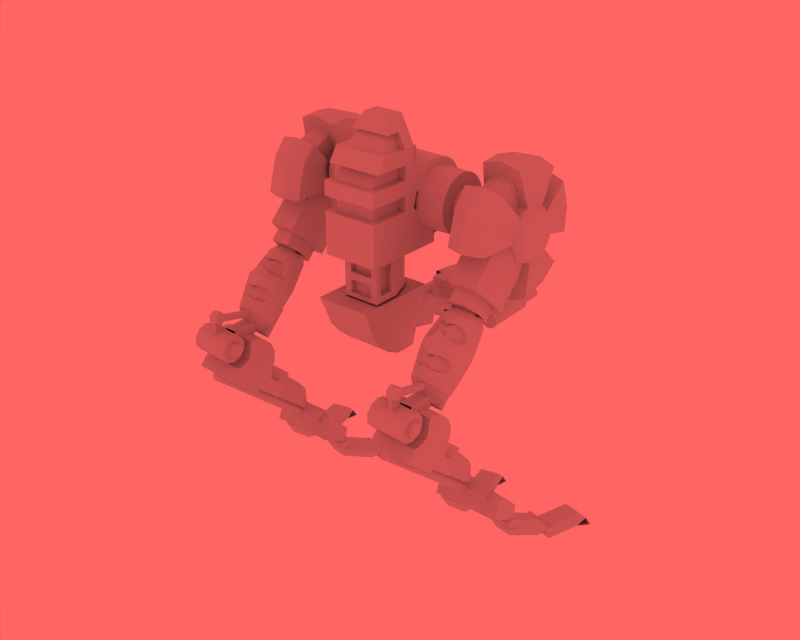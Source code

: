 # Source: finalassault.blend  (saved by Blender 2.76.0; exported with 4.5.12 LTS)
import bpy
from mathutils import Matrix  # noqa: F401  (used for matrix-valued properties, if any)

bpy.ops.wm.read_factory_settings(use_empty=True)
scene = bpy.context.scene
scene.name = 'caminante'

# ---- collections
col_collection_1 = bpy.data.collections.new('Collection 1'); scene.collection.children.link(col_collection_1)

# ---- materials (node trees are filled in below, after node groups)
mat_metal1 = bpy.data.materials.new('Metal1')
mat_metal1.alpha_threshold = 0.0
mat_metal1.preview_render_type = 'FLAT'
mat_metal1.roughness = 0.5
mat_metal1.specular_intensity = 1.287
mat_metal1.line_color = (0.0, 0.0, 0.0, 1.0)
mat_material_tf_1 = bpy.data.materials.new('Material.TF.1')
mat_material_tf_1.alpha_threshold = 0.0
mat_material_tf_1.roughness = 0.5
mat_material_tf_2 = bpy.data.materials.new('Material.TF.2')
mat_material_tf_2.alpha_threshold = 0.0
mat_material_tf_2.roughness = 0.5
mat_material_tf_514 = bpy.data.materials.new('Material.TF.514')
mat_material_tf_514.alpha_threshold = 0.0
mat_material_tf_514.roughness = 0.5

# ---- material node trees

# ---- world
world_world = bpy.data.worlds.new('World'); scene.world = world_world
world_world.color = (1.0, 0.3957, 0.3885)
world_world.use_sun_shadow = False
world_world.sun_shadow_jitter_overblur = 0.0
world_world.cycles.sampling_method = 'MANUAL'
world_world.cycles.sample_map_resolution = 256

# ---- meshes
me_axis = bpy.data.meshes.new('axis')
me_axis.from_pydata([(-4.616, 1.474, 1.474), (-4.616, 1.733, 1.158), (-4.616, 1.926, 0.7976), (-4.616, 2.044, 0.4066), (-4.616, 2.084, -1.921e-08), (-4.616, 2.044, -0.4066), (-4.616, 1.926, -0.7976), (-4.616, 1.733, -1.158), (-4.616, 1.474, -1.474), (-4.616, 1.158, -1.733), (-4.616, 0.7976, -1.926), (-4.616, 0.4066, -2.044), (-4.616, -3.65e-07, -2.084), (-4.616, -0.4066, -2.044), (-4.616, -0.7976, -1.926), (-4.616, -1.158, -1.733), (-4.616, -1.474, -1.474), (-4.616, -1.733, -1.158), (-4.616, -1.926, -0.7976), (-4.616, -2.044, -0.4066), (-4.616, -2.084, 1.715e-06), (-4.616, -2.044, 0.4066), (-4.616, -1.926, 0.7976), (-4.616, -1.733, 1.158), (-4.616, -1.474, 1.474), (-4.616, -1.158, 1.733), (-4.616, -0.7976, 1.926), (-4.616, -0.4066, 2.044), (-4.616, 3.607e-06, 2.084), (-4.616, 0.4066, 2.044), (-4.616, 0.7976, 1.926), (-4.616, 1.158, 1.733), (4.616, 1.474, 1.474), (4.616, 1.733, 1.158), (4.616, 1.926, 0.7976), (4.616, 2.044, 0.4066), (4.616, 2.084, -4.381e-06), (4.616, 2.044, -0.4066), (4.616, 1.926, -0.7976), (4.616, 1.733, -1.158), (4.616, 1.474, -1.474), (4.616, 1.158, -1.733), (4.616, 0.7976, -1.926), (4.616, 0.4066, -2.044), (4.616, 1.677e-06, -2.084), (4.616, -0.4066, -2.044), (4.616, -0.7976, -1.926), (4.616, -1.158, -1.733), (4.616, -1.474, -1.474), (4.616, -1.733, -1.158), (4.616, -1.926, -0.7976), (4.616, -2.044, -0.4066), (4.616, -2.084, -8.379e-06), (4.616, -2.044, 0.4066), (4.616, -1.926, 0.7976), (4.616, -1.733, 1.158), (4.616, -1.474, 1.474), (4.616, -1.158, 1.733), (4.616, -0.7976, 1.926), (4.616, -0.4066, 2.044), (4.616, -1.549e-05, 2.084), (4.616, 0.4066, 2.044), (4.616, 0.7976, 1.926), (4.616, 1.158, 1.733), (-5.981, 0.7427, 0.7427), (-5.981, 0.8733, 0.5835), (-5.981, 0.9703, 0.4019), (-5.981, 1.03, 0.2049), (-5.981, 1.05, -3.655e-07), (-5.981, 1.03, -0.2049), (-5.981, 0.9703, -0.4019), (-5.981, 0.8733, -0.5835), (-5.981, 0.7427, -0.7427), (-5.981, 0.5835, -0.8733), (-5.981, 0.4019, -0.9703), (-5.981, 0.2049, -1.03), (-5.981, 9.202e-08, -1.05), (-5.981, -0.2049, -1.03), (-5.981, -0.4019, -0.9703), (-5.981, -0.5835, -0.8733), (-5.981, -0.7427, -0.7427), (-5.981, -0.8733, -0.5835), (-5.981, -0.9703, -0.4019), (-5.981, -1.03, -0.2049), (-5.981, -1.05, 6.679e-07), (-5.981, -1.03, 0.2049), (-5.981, -0.9703, 0.4019), (-5.981, -0.8733, 0.5835), (-5.981, -0.7427, 0.7427), (-5.981, -0.5835, 0.8733), (-5.981, -0.4019, 0.9703), (-5.981, -0.2049, 1.03), (-5.981, 2.094e-06, 1.05), (-5.981, 0.2049, 1.03), (-5.981, 0.4019, 0.9703), (-5.981, 0.5835, 0.8733), (5.981, 0.7427, 0.7427), (5.981, 0.8733, 0.5835), (5.981, 0.9703, 0.4019), (5.981, 1.03, 0.2049), (5.981, 1.05, -2.012e-06), (5.981, 1.03, -0.2049), (5.981, 0.9703, -0.4019), (5.981, 0.8733, -0.5835), (5.981, 0.7427, -0.7427), (5.981, 0.5835, -0.8733), (5.981, 0.4019, -0.9703), (5.981, 0.2049, -1.03), (5.981, 5.69e-07, -1.05), (5.981, -0.2049, -1.03), (5.981, -0.4019, -0.9703), (5.981, -0.5835, -0.8733), (5.981, -0.7427, -0.7427), (5.981, -0.8733, -0.5835), (5.981, -0.9703, -0.4019), (5.981, -1.03, -0.2049), (5.981, -1.05, -3.866e-06), (5.981, -1.03, 0.2049), (5.981, -0.9703, 0.4019), (5.981, -0.8733, 0.5835), (5.981, -0.7427, 0.7427), (5.981, -0.5835, 0.8733), (5.981, -0.4019, 0.9703), (5.981, -0.2049, 1.03), (5.981, -8.08e-06, 1.05), (5.981, 0.2049, 1.03), (5.981, 0.4019, 0.9703), (5.981, 0.5835, 0.8733)], [], [(0, 32, 33, 1), (1, 33, 34, 2), (2, 34, 35, 3), (3, 35, 36, 4), (4, 36, 37, 5), (5, 37, 38, 6), (6, 38, 39, 7), (7, 39, 40, 8), (8, 40, 41, 9), (9, 41, 42, 10), (10, 42, 43, 11), (11, 43, 44, 12), (12, 44, 45, 13), (13, 45, 46, 14), (14, 46, 47, 15), (15, 47, 48, 16), (16, 48, 49, 17), (17, 49, 50, 18), (18, 50, 51, 19), (19, 51, 52, 20), (20, 52, 53, 21), (21, 53, 54, 22), (22, 54, 55, 23), (23, 55, 56, 24), (24, 56, 57, 25), (25, 57, 58, 26), (26, 58, 59, 27), (27, 59, 60, 28), (28, 60, 61, 29), (29, 61, 62, 30), (30, 62, 63, 31), (32, 0, 31, 63), (5, 6, 22, 23), (4, 5, 23, 24), (3, 4, 24, 25), (2, 3, 25, 26), (1, 2, 26, 27), (0, 1, 27), (0, 27, 28, 31), (28, 29, 30, 31), (6, 7, 21, 22), (7, 8, 20, 21), (8, 9, 19, 20), (9, 10, 18, 19), (10, 11, 17, 18), (11, 12, 16, 17), (12, 13, 15, 16), (13, 14, 15), (45, 58, 57, 46), (46, 57, 56, 47), (47, 56, 55, 48), (48, 55, 54, 49), (49, 54, 53, 50), (50, 53, 52, 51), (44, 59, 58, 45), (43, 60, 59, 44), (42, 61, 60, 43), (41, 62, 61, 42), (40, 63, 62, 41), (32, 63, 40, 39), (32, 39, 38, 33), (33, 38, 37, 34), (34, 37, 36, 35), (64, 96, 97, 65), (65, 97, 98, 66), (66, 98, 99, 67), (67, 99, 100, 68), (68, 100, 101, 69), (69, 101, 102, 70), (70, 102, 103, 71), (71, 103, 104, 72), (72, 104, 105, 73), (73, 105, 106, 74), (74, 106, 107, 75), (75, 107, 108, 76), (76, 108, 109, 77), (77, 109, 110, 78), (78, 110, 111, 79), (79, 111, 112, 80), (80, 112, 113, 81), (81, 113, 114, 82), (82, 114, 115, 83), (83, 115, 116, 84), (84, 116, 117, 85), (85, 117, 118, 86), (86, 118, 119, 87), (87, 119, 120, 88), (88, 120, 121, 89), (89, 121, 122, 90), (90, 122, 123, 91), (91, 123, 124, 92), (92, 124, 125, 93), (93, 125, 126, 94), (94, 126, 127, 95), (96, 64, 95, 127)])
me_axis.materials.append(mat_metal1)
me_axis.use_remesh_preserve_volume = False
me_axis.use_remesh_preserve_attributes = False
me_axis.use_mirror_vertex_groups = False
me_axis.update()
me_leg_upper_left = bpy.data.meshes.new('leg_upper_left')
me_leg_upper_left.from_pydata([(-1.074, -0.8925, 1.807), (-1.074, -1.282, 1.512), (-1.074, -1.547, 1.193), (-1.074, -1.801, -0.4953), (-1.074, -0.8879, -1.644), (-1.074, 0.6809, -1.819), (-1.074, 1.875, -0.8041), (-1.074, 2.024, -0.4056), (-1.074, 2.086, 0.04647), (-1.074, 1.468, 1.524), (-1.074, 1.119, 1.791), (-1.074, 0.7842, 1.951), (-0.9014, 1.338, 3.455), (-0.9014, 1.947, 3.165), (-0.9014, 2.582, 2.682), (-0.9014, 3.7, 0.006981), (-0.9014, 3.59, -0.8108), (-0.9014, 3.323, -1.531), (-0.9014, 1.165, -3.365), (-0.9014, -1.682, -3.054), (-0.9014, -3.343, -0.9747), (-0.9014, -2.886, 2.083), (-0.9014, -2.403, 2.661), (-0.9014, -1.695, 3.195), (-0.1549, -1.84, 3.445), (-0.1549, -2.605, 2.868), (-0.1549, -3.128, 2.244), (-0.155, -3.621, -1.061), (-0.155, -1.826, -3.308), (-0.155, 1.253, -3.644), (-0.155, 3.584, -1.662), (-0.155, 3.873, -0.884), (-0.155, 3.992, -0.0001887), (-0.155, 2.784, 2.891), (-0.155, 2.097, 3.413), (-0.155, 1.438, 3.727), (0.109, 1.437, 3.724), (0.109, 2.095, 3.41), (0.109, 2.781, 2.889), (0.109, 3.988, -0.0001042), (0.109, 3.87, -0.8831), (0.109, 3.581, -1.661), (0.109, 1.252, -3.641), (0.109, -1.824, -3.305), (0.109, -3.618, -1.06), (0.109, -3.125, 2.242), (0.109, -2.603, 2.866), (0.109, -1.839, 3.442), (0.8157, -1.688, 3.182), (0.8157, -2.393, 2.65), (0.8157, -2.874, 2.075), (0.8157, -3.329, -0.9703), (0.8157, -1.675, -3.041), (0.8157, 1.161, -3.351), (0.8157, 3.31, -1.524), (0.8157, 3.576, -0.8071), (0.8157, 3.686, 0.007348), (0.8157, 2.572, 2.672), (0.8157, 1.94, 3.152), (0.8157, 1.333, 3.442), (0.9804, 0.7878, 1.961), (0.9804, 1.124, 1.8), (0.9804, 1.475, 1.531), (0.9804, 2.097, 0.04621), (0.9804, 2.034, -0.4083), (0.9804, 1.884, -0.8088), (0.9804, 0.684, -1.829), (0.9804, -0.8931, -1.653), (0.9804, -1.811, -0.4985), (0.9804, -1.556, 1.199), (0.9804, -1.289, 1.52), (0.9804, -0.8978, 1.816), (1.596, -0.2562, 1.995), (1.596, -0.8723, 1.769), (1.596, -1.515, 1.159), (1.596, -1.778, 0.5961), (1.596, -1.781, -0.5013), (1.596, 0.6837, -1.801), (1.596, 1.441, -1.379), (1.596, 1.874, -0.8012), (1.596, 2.081, 0.03807), (1.596, 1.942, 0.7854), (1.596, 1.459, 1.497), (1.596, 0.7807, 1.916), (1.337, 1.668, 4.328), (1.337, 3.229, 3.372), (1.337, 4.346, 1.73), (1.337, 4.669, -0.004067), (1.337, 4.195, -1.959), (1.337, 3.193, -3.297), (1.337, 1.432, -4.291), (1.337, -4.26, -1.227), (1.337, -4.264, 1.278), (1.337, -3.653, 2.59), (1.337, -2.167, 3.989), (1.337, -0.7386, 4.518), (0.2231, -0.8102, 4.893), (0.2231, -2.359, 4.319), (0.2231, -3.97, 2.803), (0.2231, -4.633, 1.379), (0.2231, -4.628, -1.334), (0.2231, 1.543, -4.66), (0.2231, 3.453, -3.581), (0.2231, 4.539, -2.131), (0.2231, 5.053, -0.01037), (0.2231, 4.703, 1.87), (0.2231, 3.491, 3.65), (0.2231, 1.8, 4.686), (-0.1929, 1.802, 4.69), (-0.1929, 3.494, 3.653), (-0.1929, 4.707, 1.872), (-0.1929, 5.058, -0.01045), (-0.1929, 4.543, -2.133), (-0.1929, 3.456, -3.585), (-0.1929, 1.544, -4.665), (-0.1929, -4.632, -1.336), (-0.1929, -4.637, 1.38), (-0.1929, -3.974, 2.805), (-0.1929, -2.362, 4.322), (-0.1929, -0.811, 4.897), (-1.369, -0.7421, 4.537), (-1.369, -2.177, 4.006), (-1.369, -3.669, 2.601), (-1.369, -4.282, 1.283), (-1.369, -4.278, -1.232), (-1.369, 1.437, -4.309), (-1.369, 3.206, -3.311), (-1.369, 4.212, -1.967), (-1.369, 4.688, -0.00438), (-1.369, 4.364, 1.737), (-1.369, 3.242, 3.385), (-1.369, 1.675, 4.345), (-1.642, 0.7877, 1.935), (-1.642, 1.473, 1.512), (-1.642, 1.961, 0.7929), (-1.642, 2.101, 0.03774), (-1.642, 1.892, -0.8104), (-1.642, 1.455, -1.394), (-1.642, 0.6896, -1.821), (-1.642, -1.801, -0.507), (-1.642, -1.798, 0.6015), (-1.642, -1.532, 1.17), (-1.642, -0.8825, 1.787), (-1.642, -0.26, 2.015), (-1.657, 1.119, 1.791), (-1.657, 2.024, -0.4056), (-1.657, -0.8879, -1.644), (-1.657, -1.282, 1.512), (1.581, -1.289, 1.52), (1.581, -0.8931, -1.653), (1.581, 2.034, -0.4083), (1.581, 1.124, 1.8), (-2.056, -1.052, 1.275), (-2.056, -0.7223, -1.362), (-2.056, 1.71, -0.3271), (-2.056, 0.9541, 1.508), (-2.044, -0.1977, 1.695), (-2.044, -0.7178, 1.505), (-2.044, -1.26, 0.9891), (-2.044, -1.482, 0.5143), (-2.044, -1.485, -0.4118), (-2.044, 0.5957, -1.509), (-2.044, 1.235, -1.153), (-2.044, 1.6, -0.6653), (-2.044, 1.775, 0.04325), (-2.044, 1.658, 0.6741), (-2.044, 1.25, 1.275), (-2.044, 0.6776, 1.628), (1.984, 0.9476, 1.496), (1.984, 1.698, -0.3241), (1.984, -0.7156, -1.351), (1.984, -1.042, 1.266), (1.996, 0.6645, 1.592), (1.996, 1.224, 1.247), (1.996, 1.622, 0.6601), (1.996, 1.736, 0.04389), (1.996, 1.566, -0.6481), (1.996, 1.209, -1.124), (1.996, 0.5845, -1.472), (1.996, -1.448, -0.4008), (1.996, -1.445, 0.504), (1.996, -1.228, 0.9677), (1.996, -0.6984, 1.471), (1.996, -0.1904, 1.657), (-1.462, -0.0001988, -1.175), (-1.012, 1.243, -1.876), (0.9883, 1.243, -1.876), (1.459, -0.000198, -1.175), (1.459, -0.998, -0.6121), (-1.462, -0.998, -0.6121), (-1.012, -2.227, 0.08158), (0.9883, -2.227, 0.08158), (0.9883, -4.124, -3.28), (-1.012, -4.124, -3.28), (-1.462, -2.895, -3.973), (1.459, -2.895, -3.973), (1.459, -1.897, -4.536), (0.9883, -0.6539, -5.238), (-1.012, -0.6539, -5.238), (-1.462, -1.897, -4.536), (-1.02, -2.046, -4.453), (-0.7064, -1.178, -4.942), (0.6892, -1.178, -4.942), (1.018, -2.046, -4.453), (1.018, -2.742, -4.06), (-1.02, -2.742, -4.06), (-0.7064, -3.6, -3.576), (0.6892, -3.6, -3.576), (0.6892, -4.087, -4.439), (-0.7064, -4.087, -4.439), (-1.02, -3.229, -4.923), (1.018, -3.229, -4.923), (1.018, -2.532, -5.315), (0.6892, -1.665, -5.805), (-0.7064, -1.665, -5.805), (-1.02, -2.532, -5.315), (-1.039, -2.574, -5.28), (-1.574, -3.283, -6.537), (-1.659, -3.562, -7.031), (-1.717, -3.911, -7.65), (-1.659, -4.27, -8.284), (-1.574, -4.692, -9.033), (-1.456, -5.111, -9.776), (-0.7127, -5.516, -10.6), (-0.6794, -5.723, -10.49), (-1.386, -5.544, -9.532), (-1.498, -5.222, -8.734), (-1.58, -4.861, -7.951), (-1.634, -4.523, -7.305), (-1.58, -4.153, -6.698), (-1.498, -3.813, -6.237), (-1.386, -3.315, -5.581), (-0.9892, -2.88, -5.107), (-0.8462, -3.156, -4.951), (-1.184, -3.705, -5.361), (-1.384, -4.317, -6.221), (-1.459, -4.535, -6.576), (-1.395, -5.076, -6.993), (-1.348, -5.433, -7.887), (-1.279, -5.597, -8.24), (-1.184, -5.934, -9.312), (-0.5826, -5.91, -10.38), (-0.4318, -6.058, -10.3), (-0.8686, -6.244, -9.137), (-0.9379, -5.83, -8.391), (-0.9882, -5.519, -7.509), (-1.022, -5.514, -6.746), (-1.069, -4.975, -6.597), (-1.014, -4.364, -5.767), (-0.8686, -4.015, -5.186), (-0.6234, -3.375, -4.828), (-0.3426, -3.516, -4.748), (-0.4715, -4.214, -5.074), (-0.548, -4.628, -5.551), (-0.5767, -5.408, -6.329), (-0.5521, -5.795, -6.587), (-0.5344, -5.946, -7.339), (-0.5079, -6.249, -8.273), (-0.4715, -6.443, -9.025), (-0.2419, -6.154, -10.24), (-0.03135, -6.186, -10.22), (-0.03135, -6.512, -8.986), (-0.03135, -6.407, -8.065), (-0.03135, -6.245, -7.358), (-0.03135, -5.892, -6.532), (-0.03135, -5.474, -5.952), (-0.03135, -4.998, -5.57), (-0.03135, -4.282, -5.035), (-0.03135, -3.564, -4.721), (0.2799, -3.516, -4.748), (0.4088, -4.214, -5.074), (0.4853, -4.628, -5.551), (0.514, -5.408, -6.329), (0.4894, -5.795, -6.587), (0.4717, -5.946, -7.339), (0.4453, -6.249, -8.273), (0.4088, -6.443, -9.025), (0.1792, -6.154, -10.24), (0.3692, -6.058, -10.3), (0.8059, -6.244, -9.137), (0.8752, -5.83, -8.391), (0.9255, -5.519, -7.509), (0.9592, -5.514, -6.746), (1.006, -4.975, -6.597), (0.9514, -4.364, -5.767), (0.8059, -4.015, -5.186), (0.5607, -3.375, -4.828), (0.7835, -3.156, -4.951), (1.121, -3.705, -5.361), (1.321, -4.317, -6.221), (1.396, -4.535, -6.576), (1.332, -5.076, -6.993), (1.286, -5.433, -7.887), (1.216, -5.597, -8.24), (1.121, -5.934, -9.312), (0.5199, -5.91, -10.38), (0.6167, -5.723, -10.49), (1.323, -5.544, -9.532), (1.435, -5.222, -8.734), (1.517, -4.861, -7.951), (1.571, -4.523, -7.305), (1.517, -4.153, -6.698), (1.435, -3.813, -6.237), (1.323, -3.315, -5.581), (0.9266, -2.88, -5.107), (0.9758, -2.574, -5.28), (1.393, -2.882, -5.825), (1.511, -3.283, -6.537), (1.597, -3.562, -7.031), (1.654, -3.911, -7.65), (1.597, -4.27, -8.284), (1.511, -4.692, -9.033), (1.393, -5.111, -9.776), (0.65, -5.516, -10.6), (-1.456, -2.882, -5.825), (0.9935, -4.534, -6.578), (0.9397, -4.315, -6.222), (0.6741, -4.362, -5.766), (0.7133, -4.976, -6.599), (0.3601, -5.41, -6.33), (0.3396, -4.627, -5.549), (-0.03135, -4.999, -5.568), (-0.03135, -5.476, -5.952), (-0.4228, -5.41, -6.33), (-0.4022, -4.627, -5.549), (-0.7368, -4.362, -5.766), (-0.776, -4.976, -6.599), (-1.056, -4.534, -6.578), (-1.002, -4.315, -6.222), (0.8281, -5.597, -8.24), (0.8757, -5.433, -7.887), (0.6277, -5.519, -7.509), (0.5931, -5.83, -8.391), (0.2969, -6.249, -8.273), (0.3151, -5.946, -7.339), (-0.03135, -6.245, -7.358), (-0.3596, -6.249, -8.273), (-0.3778, -5.946, -7.339), (-0.6904, -5.519, -7.509), (-0.6558, -5.83, -8.391), (-0.8908, -5.597, -8.24), (-0.9384, -5.433, -7.887), (-0.1804, -3.801, -8.97), (-0.255, -3.636, -9.063), (-0.2093, -3.461, -9.161), (-0.06482, -3.357, -9.22), (0.1109, -3.373, -9.211), (0.2356, -3.501, -9.139), (0.251, -3.682, -9.037), (0.1498, -3.831, -8.953), (-0.02056, -3.878, -8.926), (-0.1804, -1.346, -4.62), (-0.255, -1.182, -4.712), (-0.2093, -1.006, -4.811), (-0.06482, -0.9023, -4.87), (0.1109, -0.9181, -4.861), (0.2356, -1.046, -4.789), (0.251, -1.227, -4.687), (0.1498, -1.376, -4.603), (-0.02056, -1.423, -4.576), (-0.04468, -4.216, -8.736), (0.347, -4.108, -8.797), (0.5796, -3.766, -8.989), (0.5442, -3.35, -9.224), (0.2575, -3.055, -9.39), (-0.1464, -3.019, -9.411), (-0.4786, -3.258, -9.276), (-0.5836, -3.661, -9.049), (-0.4122, -4.039, -8.835), (-0.4122, -5.12, -10.75), (-0.5836, -4.742, -10.96), (-0.4786, -4.339, -11.19), (-0.1464, -4.1, -11.33), (0.2575, -4.136, -11.31), (0.5442, -4.431, -11.14), (0.5796, -4.847, -10.91), (0.347, -5.189, -10.71), (-0.04468, -5.297, -10.65), (-0.5504, -2.395, -6.102), (-0.03499, -5.343, -10.7), (-0.5504, -4.892, -9.902), (-0.6684, -4.205, -9.31), (-0.7539, -3.783, -8.561), (-0.8113, -3.425, -7.927), (-0.7539, -3.076, -7.308), (-0.6684, -2.797, -6.813), (0.4782, -4.89, -9.901), (0.5961, -4.203, -9.309), (0.6816, -3.781, -8.56), (0.7391, -3.423, -7.926), (0.6816, -3.074, -7.307), (0.5961, -2.795, -6.812), (0.4782, -2.393, -6.101), (-0.02931, -2.085, -5.555), (0.5343, -6.008, -9.844), (0.5343, -7.797, -10.34), (0.5343, -7.565, -11.18), (0.5343, -5.776, -10.68), (-0.3389, -5.776, -10.68), (-0.3389, -7.565, -11.18), (-0.3389, -7.797, -10.34), (-0.3389, -6.008, -9.844), (0.01806, -9.216, -9.193), (0.01806, -9.202, -9.606), (0.01806, -5.777, -9.49), (0.01806, -5.79, -9.077), (0.3197, -5.79, -9.077), (0.3197, -5.777, -9.49), (0.3197, -9.202, -9.606), (0.3197, -9.216, -9.193)], [(339, 257), (334, 263), (337, 263)], [(60, 61, 58, 59), (61, 62, 57, 58), (63, 64, 55, 56), (64, 65, 54, 55), (66, 67, 52, 53), (67, 68, 51, 52), (69, 70, 49, 50), (70, 71, 48, 49), (49, 48, 47, 46), (50, 49, 46, 45), (52, 51, 44, 43), (53, 52, 43, 42), (55, 54, 41, 40), (56, 55, 40, 39), (58, 57, 38, 37), (59, 58, 37, 36), (36, 37, 34, 35), (37, 38, 33, 34), (39, 40, 31, 32), (40, 41, 30, 31), (42, 43, 28, 29), (43, 44, 27, 28), (45, 46, 25, 26), (46, 47, 24, 25), (25, 24, 23, 22), (26, 25, 22, 21), (28, 27, 20, 19), (29, 28, 19, 18), (31, 30, 17, 16), (32, 31, 16, 15), (34, 33, 14, 13), (35, 34, 13, 12), (12, 13, 10, 11), (13, 14, 9, 10), (15, 16, 7, 8), (16, 17, 6, 7), (18, 19, 4, 5), (19, 20, 3, 4), (21, 22, 1, 2), (0, 1, 22, 23), (83, 72, 95, 84), (82, 81, 86, 85), (81, 80, 87, 86), (79, 78, 89, 88), (78, 77, 90, 89), (76, 75, 92, 91), (75, 74, 93, 92), (73, 72, 95, 94), (94, 95, 96, 97), (92, 93, 98, 99), (91, 92, 99, 100), (89, 90, 101, 102), (88, 89, 102, 103), (86, 87, 104, 105), (85, 86, 105, 106), (84, 95, 96, 107), (107, 96, 119, 108), (106, 105, 110, 109), (105, 104, 111, 110), (103, 102, 113, 112), (102, 101, 114, 113), (100, 99, 116, 115), (99, 98, 117, 116), (97, 96, 119, 118), (118, 119, 120, 121), (116, 117, 122, 123), (115, 116, 123, 124), (113, 114, 125, 126), (112, 113, 126, 127), (110, 111, 128, 129), (109, 110, 129, 130), (108, 119, 120, 131), (131, 120, 143, 132), (130, 129, 134, 133), (129, 128, 135, 134), (127, 126, 137, 136), (126, 125, 138, 137), (124, 123, 140, 139), (123, 122, 141, 140), (121, 120, 143, 142), (35, 108, 107, 36), (36, 107, 84, 59), (12, 131, 108, 35), (11, 132, 131, 12), (9, 14, 130, 133), (14, 33, 109, 130), (33, 38, 106, 109), (38, 106, 85, 57), (57, 85, 82, 62), (8, 135, 128, 15), (15, 128, 111, 32), (32, 111, 104, 39), (39, 104, 87, 56), (56, 87, 80, 63), (6, 17, 127, 136), (17, 30, 112, 127), (30, 41, 103, 112), (41, 54, 88, 103), (54, 88, 79, 65), (5, 138, 125, 18), (18, 125, 114, 29), (29, 101, 42), (42, 101, 90, 53), (53, 90, 77, 66), (3, 20, 124, 139), (20, 27, 115, 124), (27, 44, 100, 115), (44, 51, 91, 100), (51, 68, 76, 91), (50, 93, 74, 69), (45, 98, 93, 50), (26, 117, 98, 45), (21, 122, 117, 26), (2, 141, 122, 21), (0, 23, 121, 142), (23, 24, 118, 121), (24, 47, 97, 118), (47, 48, 94, 97), (48, 71, 73, 94), (59, 84, 83, 60), (29, 114, 101), (9, 10, 144, 133), (10, 144, 132, 11), (0, 142, 147, 1), (1, 147, 141, 2), (3, 4, 146, 139), (4, 146, 138, 5), (7, 145, 135, 8), (6, 7, 145, 136), (60, 61, 151, 83), (61, 151, 82, 62), (63, 64, 150, 80), (64, 150, 79, 65), (66, 67, 149, 77), (67, 149, 76, 68), (70, 148, 73, 71), (69, 74, 148, 70), (136, 145, 154, 163), (135, 145, 154, 164), (138, 146, 153, 161), (139, 146, 153, 160), (141, 147, 152, 158), (147, 142, 157, 152), (132, 144, 155, 167), (133, 144, 155, 166), (142, 143, 156, 157), (140, 141, 158, 159), (139, 140, 159, 160), (137, 138, 161, 162), (136, 137, 162, 163), (134, 135, 164, 165), (133, 134, 165, 166), (132, 143, 156, 167), (155, 167, 166), (156, 167, 166, 165), (156, 165, 164, 157), (152, 157, 164, 154), (152, 154, 163, 158), (158, 163, 162, 159), (159, 162, 161, 160), (153, 161, 160), (148, 74, 181, 171), (73, 148, 171, 182), (76, 149, 170, 179), (77, 149, 170, 178), (79, 150, 169, 176), (80, 150, 169, 175), (82, 151, 168, 173), (83, 151, 168, 172), (72, 73, 182, 183), (74, 75, 180, 181), (75, 76, 179, 180), (77, 78, 177, 178), (78, 79, 176, 177), (80, 81, 174, 175), (81, 82, 173, 174), (72, 83, 172, 183), (168, 173, 172), (172, 173, 174, 183), (174, 183, 182, 175), (169, 171, 182, 175), (169, 171, 181, 176), (176, 181, 180, 177), (177, 180, 179, 178), (170, 179, 178), (191, 190, 193, 192), (191, 188, 195, 192), (190, 189, 194, 193), (189, 184, 199, 194), (188, 187, 196, 195), (186, 187, 196, 197), (184, 185, 198, 199), (185, 186, 197, 198), (198, 197, 202, 201), (199, 198, 201, 200), (197, 196, 203, 202), (195, 196, 203, 204), (194, 199, 200, 205), (193, 194, 205, 206), (192, 195, 204, 207), (192, 193, 206, 207), (207, 206, 209, 208), (207, 204, 211, 208), (206, 205, 210, 209), (205, 200, 215, 210), (204, 203, 212, 211), (202, 203, 212, 213), (200, 201, 214, 215), (201, 202, 213, 214), (223, 224, 225, 222), (222, 225, 226, 221), (221, 226, 227, 220), (220, 227, 228, 219), (219, 228, 229, 218), (218, 229, 230, 217), (217, 230, 231, 314), (314, 231, 232, 216), (231, 234, 233, 232), (230, 235, 234, 231), (229, 236, 235, 230), (228, 237, 236, 229), (227, 238, 237, 228), (226, 239, 238, 227), (225, 240, 239, 226), (224, 241, 240, 225), (241, 242, 243, 240), (240, 243, 244, 239), (238, 245, 246, 237), (237, 246, 247, 236), (235, 248, 249, 234), (234, 249, 250, 233), (249, 252, 251, 250), (248, 253, 252, 249), (246, 255, 254, 247), (245, 256, 255, 246), (243, 258, 257, 244), (242, 259, 258, 243), (259, 260, 261, 258), (258, 261, 262, 257), (256, 263, 264, 255), (255, 264, 265, 254), (253, 266, 267, 252), (252, 267, 268, 251), (267, 270, 269, 268), (266, 271, 270, 267), (264, 273, 272, 265), (263, 274, 273, 264), (261, 276, 275, 262), (260, 277, 276, 261), (277, 278, 279, 276), (276, 279, 280, 275), (274, 281, 282, 273), (273, 282, 283, 272), (271, 284, 285, 270), (270, 285, 286, 269), (285, 288, 287, 286), (284, 289, 288, 285), (282, 291, 290, 283), (281, 292, 291, 282), (279, 294, 293, 280), (278, 295, 294, 279), (295, 296, 297, 294), (294, 297, 298, 293), (293, 298, 299, 292), (292, 299, 300, 291), (291, 300, 301, 290), (290, 301, 302, 289), (289, 302, 303, 288), (288, 303, 304, 287), (303, 306, 305, 304), (302, 307, 306, 303), (301, 308, 307, 302), (300, 309, 308, 301), (299, 310, 309, 300), (298, 311, 310, 299), (297, 312, 311, 298), (296, 313, 312, 297), (290, 289, 316, 315), (283, 290, 315, 318), (289, 284, 317, 316), (284, 271, 320, 317), (272, 283, 318, 319), (265, 272, 319, 322), (271, 266, 321, 320), (266, 253, 324, 321), (254, 265, 322, 323), (247, 254, 323, 326), (253, 248, 325, 324), (248, 235, 328, 325), (236, 247, 326, 327), (235, 236, 327, 328), (265, 319, 323, 322), (325, 328, 327, 326), (323, 324, 325, 326), (266, 320, 324, 321), (319, 320, 324, 323), (317, 320, 319, 318), (315, 316, 317, 318), (293, 292, 330, 329), (280, 293, 329, 332), (292, 281, 331, 330), (281, 274, 334, 331), (275, 280, 332, 333), (274, 263, 335, 334), (263, 256, 337, 335), (244, 257, 336, 339), (256, 245, 338, 337), (245, 238, 341, 338), (239, 244, 339, 340), (238, 239, 340, 341), (338, 341, 340, 339), (329, 330, 331), (257, 262, 336), (262, 275, 333), (262, 336, 333), (336, 337, 338, 339), (333, 336, 337, 334), (331, 334, 333, 332), (329, 331, 332), (342, 351, 352, 343), (343, 352, 353, 344), (344, 353, 354, 345), (345, 354, 355, 346), (346, 355, 356, 347), (347, 356, 357, 348), (348, 357, 358, 349), (349, 358, 359, 350), (350, 359, 351, 342), (342, 350, 360, 368), (350, 349, 361, 360), (349, 348, 362, 361), (348, 347, 363, 362), (347, 346, 364, 363), (346, 345, 365, 364), (345, 344, 366, 365), (344, 343, 367, 366), (343, 342, 368, 367), (367, 368, 369, 370), (366, 367, 370, 371), (365, 366, 371, 372), (364, 365, 372, 373), (363, 364, 373, 374), (362, 363, 374, 375), (361, 362, 375, 376), (360, 361, 376, 377), (368, 360, 377, 369), (217, 314, 378, 385), (218, 217, 385, 384), (219, 218, 384, 383), (220, 219, 383, 382), (221, 220, 382, 381), (222, 221, 381, 380), (223, 222, 380, 379), (311, 312, 386, 387), (310, 311, 387, 388), (309, 310, 388, 389), (308, 309, 389, 390), (307, 308, 390, 391), (306, 307, 391, 392), (305, 306, 392, 393), (216, 393, 378, 314), (378, 393, 392), (378, 392, 391, 385), (384, 385, 391, 390), (383, 384, 390, 389), (382, 383, 389, 388), (381, 382, 388, 387), (380, 381, 387, 386), (312, 313, 379, 386), (379, 380, 386), (208, 209, 210, 211), (212, 215, 214, 213), (371, 373, 372), (370, 373, 371), (370, 374, 373), (369, 375, 374, 370), (369, 377, 376, 375), (223, 379, 313), (223, 313, 296, 224), (224, 296, 295, 241), (394, 397, 396, 395), (394, 395, 400, 401), (396, 397, 398, 399), (401, 398, 399, 400), (394, 401, 398, 397), (402, 405, 404, 403), (402, 403, 408, 409), (403, 404, 407, 408), (404, 405, 406, 407), (405, 402, 409, 406), (409, 406, 407, 408)])
me_leg_upper_left.use_remesh_preserve_volume = False
me_leg_upper_left.use_remesh_preserve_attributes = False
me_leg_upper_left.use_mirror_vertex_groups = False
me_leg_upper_left.update()
me_leg_lower_left = bpy.data.meshes.new('leg_lower_left')
me_leg_lower_left.from_pydata([(-1.292, -0.3471, 1.142), (-1.293, 0.2703, 1.161), (-1.309, 0.7806, 0.8133), (-1.336, 0.9889, 0.2324), (-1.361, 0.8156, -0.36), (-1.376, 0.3269, -0.7375), (-1.375, -0.2906, -0.7559), (-1.358, -0.8009, -0.4083), (-1.332, -1.009, 0.1727), (-1.307, -0.8358, 0.765), (1.376, -0.3391, 1.026), (1.375, 0.2783, 1.044), (1.358, 0.7886, 0.6966), (1.332, 0.9969, 0.1156), (1.307, 0.8236, -0.4767), (1.292, 0.3349, -0.8542), (1.293, -0.2825, -0.8726), (1.309, -0.7928, -0.525), (1.335, -1.001, 0.05593), (1.361, -0.8278, 0.6483), (1.347, -0.4143, 0.3655), (1.335, -0.4993, 0.07322), (1.322, -0.3944, -0.2143), (1.313, -0.1396, -0.3872), (1.313, 0.1677, -0.3794), (1.32, 0.4101, -0.194), (1.333, 0.4951, 0.09834), (1.346, 0.3901, 0.3859), (1.354, 0.1354, 0.5588), (1.355, -0.1719, 0.551), (1.683, -0.1709, 0.5366), (1.683, 0.1364, 0.5444), (1.674, 0.3911, 0.3715), (1.661, 0.4961, 0.08396), (1.649, 0.4111, -0.2084), (1.641, 0.1687, -0.3938), (1.642, -0.1386, -0.4016), (1.65, -0.3934, -0.2287), (1.663, -0.4983, 0.05884), (1.676, -0.4134, 0.3512), (1.662, -0.001114, 0.0714), (-1.328, -0.4175, 0.4799), (-1.341, -0.5023, 0.1892), (-1.354, -0.3992, -0.09632), (-1.362, -0.1474, -0.2675), (-1.362, 0.1568, -0.2591), (-1.355, 0.3972, -0.07418), (-1.343, 0.482, 0.2165), (-1.33, 0.3788, 0.502), (-1.322, 0.127, 0.6733), (-1.321, -0.1771, 0.6648), (-1.541, -0.1778, 0.6744), (-1.542, 0.1264, 0.6829), (-1.55, 0.3782, 0.5117), (-1.563, 0.4813, 0.2262), (-1.575, 0.3965, -0.06453), (-1.583, 0.1561, -0.2494), (-1.582, -0.148, -0.2579), (-1.574, -0.3998, -0.08668), (-1.561, -0.503, 0.1988), (-1.549, -0.4182, 0.4895), (-1.562, -0.01083, 0.2125), (0.3787, 0.3823, 0.5394), (0.3391, 2.057, -0.2513), (0.2992, 1.612, -1.194), (0.3388, -0.06359, -0.4034), (-0.4897, -0.06609, -0.3671), (-0.5294, 1.609, -1.158), (-0.4895, 2.055, -0.215), (-0.4498, 0.3798, 0.5756), (0.1831, -0.3356, 1.913), (0.1065, 0.2488, 0.2028), (0.09943, -0.3447, 0.0003191), (0.176, -0.929, 1.71), (-0.1111, -0.9299, 1.723), (-0.1877, -0.3455, 0.01288), (-0.1806, 0.2479, 0.2154), (-0.104, -0.3364, 1.925), (-0.2044, -0.7827, 2.452), (-0.2095, -0.3441, 2.364), (-0.2285, -0.2006, 1.941), (-0.2423, -0.4957, 1.605), (-0.2371, -0.9343, 1.693), (-0.2182, -1.078, 2.116), (0.4275, -0.7808, 2.424), (0.4223, -0.3422, 2.337), (0.4034, -0.1987, 1.914), (0.3896, -0.4938, 1.578), (0.3947, -0.9324, 1.665), (0.4137, -1.076, 2.088), (-0.2233, -0.6392, 2.029), (0.4085, -0.6373, 2.001), (-1.582, 0.4895, -1.175), (-1.682, 5.473, -3.13), (-1.722, 5.033, -4.06), (-1.619, 0.07666, -2.048), (-1.579, 0.8121, -1.099), (-1.523, 1.476, 0.2444), (-1.504, 1.367, 0.6673), (-1.561, 1.442, -0.6438), (-1.572, 1.174, -0.8932), (-1.541, 1.505, -0.1833), (-1.553, 3.817, -0.2848), (-1.619, 3.909, -1.787), (-1.508, 2.586, 0.6513), (-1.647, 3.986, -2.419), (-1.584, 3.955, -0.9841), (-1.501, 2.049, 0.7772), (-1.527, 3.309, 0.2764), (1.537, 3.318, 0.1423), (1.563, 2.058, 0.6431), (1.48, 3.965, -1.118), (1.417, 3.995, -2.553), (1.556, 2.595, 0.5172), (1.445, 3.918, -1.921), (1.511, 3.827, -0.4188), (1.523, 1.514, -0.3174), (1.492, 1.183, -1.027), (1.503, 1.451, -0.7778), (1.56, 1.376, 0.5332), (1.474, 1.474, 0.1192), (1.485, 0.8213, -1.233), (1.445, 0.08589, -2.182), (1.342, 5.043, -4.195), (1.382, 5.483, -3.264), (1.482, 0.4987, -1.309), (1.381, 2.782, -3.454), (-1.683, 2.772, -3.32), (-1.671, 2.899, -3.053), (1.393, 2.908, -3.187), (-1.121, 3.935, -1.472), (-1.18, 6.42, -2.645), (-1.252, 5.611, -4.355), (0.7568, 5.617, -4.443), (0.8292, 6.426, -2.733), (0.888, 3.941, -1.56), (0.7703, 5.048, -4.174), (-1.238, 5.042, -4.086), (0.8095, 5.486, -3.248), (-1.199, 5.48, -3.16), (-1.164, 3.997, -2.46), (0.8446, 4.003, -2.548), (0.888, 3.941, -1.56), (-1.121, 3.935, -1.472), (-1.135, 3.912, -1.809), (0.8733, 3.918, -1.897), (0.01569, 10.13, -6.549), (0.09836, 10.03, -6.769), (0.00403, 9.897, -7.044), (-0.2642, 9.818, -7.198), (-0.5808, 9.829, -7.159), (-0.7977, 9.925, -6.945), (-0.8134, 10.06, -6.657), (-0.7279, 10.13, -6.514), (0.1866, 2.912, -3.141), (0.2692, 2.809, -3.362), (0.1749, 2.677, -3.637), (-0.09333, 2.598, -3.791), (-0.41, 2.609, -3.752), (-0.6268, 2.705, -3.538), (-0.6425, 2.841, -3.249), (-0.557, 2.91, -3.107), (-0.3676, 10.01, -6.786), (-0.5853, 0.4255, -2.109), (-0.5697, 0.2897, -2.398), (-0.3528, 0.1939, -2.612), (-0.03616, 0.183, -2.651), (0.2321, 0.262, -2.497), (0.3264, 0.394, -2.222), (0.1974, 0.2619, -2.152), (0.1299, 0.1675, -2.348), (-0.06195, 0.111, -2.458), (-0.2884, 0.1188, -2.43), (-0.4435, 0.1873, -2.277), (-0.4547, 0.2844, -2.071), (-0.1329, 0.09284, -2.105), (0.3798, 9.005, -6.015), (0.4935, 8.007, -5.546), (0.5724, 6.616, -4.897), (0.596, 5.62, -4.427), (0.4189, 5.959, -3.7), (0.3953, 6.955, -4.171), (0.3266, 8.326, -4.861), (0.2329, 9.286, -5.413), (-0.06512, 10.13, -6.51), (0.06149, 9.478, -4.997), (0.1319, 8.544, -4.388), (0.1885, 7.187, -3.668), (0.2121, 6.191, -3.198), (-0.01722, 6.308, -2.937), (-0.0408, 7.305, -3.408), (-0.08413, 8.655, -4.142), (-0.1286, 9.576, -4.78), (-0.2183, 10.21, -6.336), (-0.3814, 10.21, -6.329), (-0.331, 9.575, -4.771), (-0.314, 8.655, -4.132), (-0.2849, 7.304, -3.397), (-0.2613, 6.308, -2.926), (-0.5118, 6.189, -3.166), (-0.5354, 7.185, -3.637), (-0.55, 8.542, -4.358), (-0.5387, 9.476, -4.97), (-0.5487, 10.13, -6.489), (-0.7447, 9.283, -5.37), (-0.784, 8.322, -4.813), (-0.7839, 6.952, -4.119), (-0.7603, 5.955, -3.649), (-0.9982, 5.615, -4.357), (-1.022, 6.612, -4.828), (-1.008, 8.002, -5.48), (-0.9419, 9.001, -5.958)], [(143, 131), (142, 143)], [(0, 10, 11, 1), (1, 11, 12, 2), (2, 12, 13, 3), (3, 13, 14, 4), (4, 14, 15, 5), (5, 15, 16, 6), (6, 16, 17, 7), (7, 17, 18, 8), (8, 18, 19, 9), (10, 0, 9, 19), (10, 19, 20, 29), (19, 18, 21, 20), (18, 17, 22, 21), (17, 16, 23, 22), (16, 15, 24, 23), (15, 14, 25, 24), (14, 13, 26, 25), (13, 12, 27, 26), (12, 11, 28, 27), (11, 10, 29, 28), (28, 29, 30, 31), (27, 28, 31, 32), (26, 27, 32, 33), (25, 26, 33, 34), (24, 25, 34, 35), (23, 24, 35, 36), (22, 23, 36, 37), (21, 22, 37, 38), (20, 21, 38, 39), (29, 20, 39, 30), (40, 31, 30), (40, 32, 31), (40, 33, 32), (40, 34, 33), (40, 35, 34), (40, 36, 35), (40, 37, 36), (40, 38, 37), (40, 39, 38), (40, 30, 39), (9, 0, 50, 41), (8, 9, 41, 42), (7, 8, 42, 43), (6, 7, 43, 44), (5, 6, 44, 45), (4, 5, 45, 46), (3, 4, 46, 47), (2, 3, 47, 48), (1, 2, 48, 49), (0, 1, 49, 50), (50, 49, 52, 51), (49, 48, 53, 52), (48, 47, 54, 53), (47, 46, 55, 54), (46, 45, 56, 55), (45, 44, 57, 56), (44, 43, 58, 57), (43, 42, 59, 58), (42, 41, 60, 59), (41, 50, 51, 60), (61, 59, 60), (60, 51, 61), (64, 63, 62, 65), (64, 65, 66, 67), (62, 63, 68, 69), (67, 66, 69, 68), (51, 52, 61), (52, 53, 61), (53, 54, 61), (54, 55, 61), (55, 56, 61), (56, 57, 61), (57, 58, 61), (58, 59, 61), (72, 71, 70, 73), (72, 73, 74, 75), (73, 70, 77, 74), (70, 71, 76, 77), (75, 74, 77, 76), (90, 78, 79), (91, 85, 84), (90, 79, 80), (91, 86, 85), (90, 80, 81), (91, 87, 86), (90, 81, 82), (91, 88, 87), (90, 82, 83), (91, 89, 88), (90, 83, 78), (91, 84, 89), (78, 84, 85, 79), (79, 85, 86, 80), (80, 86, 87, 81), (81, 87, 88, 82), (82, 88, 89, 83), (83, 89, 84, 78), (104, 113, 109, 108), (108, 109, 115, 102), (104, 107, 110, 113), (107, 98, 119, 110), (106, 102, 115, 111), (99, 118, 116, 101), (101, 116, 120, 97), (99, 100, 117, 118), (100, 96, 121, 117), (97, 120, 119, 98), (92, 125, 121, 96), (130, 135, 134, 131), (131, 134, 133, 132), (132, 133, 136, 137), (133, 134, 138, 136), (134, 145, 141, 138), (112, 141, 145, 114), (123, 136, 138, 124), (112, 124, 138, 141), (94, 123, 129, 128), (93, 139, 137, 94), (93, 94, 128, 105), (93, 105, 140, 139), (131, 132, 137, 139), (134, 135, 142, 145), (112, 129, 123, 124), (122, 126, 129, 125), (121, 125, 129), (117, 121, 129), (117, 129, 118), (112, 118, 129), (114, 116, 118), (111, 120, 116, 114), (112, 114, 118), (111, 115, 119, 120), (109, 110, 119, 115), (109, 113, 110), (92, 128, 127, 95), (92, 96, 105, 128), (96, 100, 103, 105), (99, 106, 103, 100), (99, 101, 102, 106), (97, 108, 102, 101), (97, 98, 104, 108), (98, 107, 104), (92, 95, 122, 125), (95, 127, 126, 122), (126, 127, 128, 129), (130, 131, 139, 143), (130, 139, 140, 143), (130, 144, 143, 140), (103, 106, 111, 114), (103, 144, 140, 105), (162, 146, 147), (162, 147, 148), (162, 148, 149), (162, 149, 150), (162, 150, 151), (162, 151, 152), (162, 152, 153), (146, 154, 155, 147), (147, 155, 156, 148), (148, 156, 157, 149), (149, 157, 158, 150), (150, 158, 159, 151), (151, 159, 160, 152), (152, 160, 161, 153), (160, 159, 164, 163), (159, 158, 165, 164), (158, 157, 166, 165), (157, 156, 167, 166), (156, 155, 168, 167), (167, 168, 169, 170), (166, 167, 170, 171), (165, 166, 171, 172), (164, 165, 172, 173), (163, 164, 173, 174), (175, 170, 169), (175, 171, 170), (175, 172, 171), (175, 173, 172), (175, 174, 173), (178, 181, 180, 179), (177, 182, 181, 178), (176, 183, 182, 177), (183, 185, 186, 182), (182, 186, 187, 181), (181, 187, 188, 180), (187, 190, 189, 188), (186, 191, 190, 187), (185, 192, 191, 186), (184, 193, 192, 185), (193, 194, 195, 192), (192, 195, 196, 191), (191, 196, 197, 190), (190, 197, 198, 189), (197, 200, 199, 198), (196, 201, 200, 197), (195, 202, 201, 196), (194, 203, 202, 195), (202, 204, 205, 201), (201, 205, 206, 200), (200, 206, 207, 199), (206, 209, 208, 207), (205, 210, 209, 206), (204, 211, 210, 205), (176, 211, 203, 184), (203, 211, 204), (202, 203, 204), (176, 184, 183), (183, 184, 185), (176, 177, 210, 211), (177, 178, 209, 210), (178, 179, 208, 209)])
me_leg_lower_left.use_remesh_preserve_volume = False
me_leg_lower_left.use_remesh_preserve_attributes = False
me_leg_lower_left.use_mirror_vertex_groups = False
me_leg_lower_left.update()
me_foot_left = bpy.data.meshes.new('foot_left')
me_foot_left.from_pydata([(1.651, -0.2927, 0.4136), (1.651, -0.4902, -0.04405), (1.651, -0.1674, -0.5446), (1.651, 0.5996, -0.07869), (1.651, 0.4801, 0.374), (-1.651, -0.2927, 0.4136), (-1.651, -0.4902, -0.04405), (-1.651, -0.1674, -0.5446), (-1.651, 0.5996, -0.07869), (-1.651, 0.4801, 0.374), (1.651, 0.04495, 0.1235), (-1.651, 0.04494, 0.1235), (2.552, 0.05607, 0.1081), (2.552, -0.5012, -1.423), (2.864, 1.411, -2.119), (2.864, 1.551, -1.03), (-2.327, 0.05607, 0.1081), (-2.327, -0.5012, -1.423), (-2.819, 1.123, -2.014), (-2.819, 1.49, -1.008), (-0.232, 1.001, -0.2359), (0.6263, 1.767, -1.109), (-0.5155, 1.767, -1.109), (-0.232, 0.7375, -1.874), (0.6263, 1.627, -2.197), (-0.5155, 1.627, -2.197), (0.3778, 1.001, -0.2359), (0.3778, 0.7375, -1.874), (2.943, 1.169, -2.041), (2.916, 0.9424, -2.377), (2.99, 1.108, -2.74), (3.127, 1.751, -2.454), (3.045, 1.561, -2.069), (0.7091, 1.733, -2.241), (0.6819, 1.507, -2.577), (0.7562, 1.673, -2.94), (0.893, 2.316, -2.653), (0.8106, 2.125, -2.268), (3.017, 1.335, -2.405), (0.7834, 1.899, -2.604), (1.398, 1.842, -3.622), (2.109, 4.345, -4.506), (3.425, 4.013, -4.389), (2.713, 1.51, -3.504), (2.948, 1.083, -2.746), (3.955, 4.628, -3.999), (1.811, 5.17, -4.191), (0.8033, 1.625, -2.938), (1.398, 2.209, -2.584), (2.109, 4.712, -3.468), (3.425, 4.38, -3.351), (2.713, 1.877, -2.467), (-0.698, 1.656, -2.214), (-0.6708, 1.43, -2.55), (-0.7451, 1.596, -2.913), (-0.882, 2.238, -2.626), (-0.7995, 2.048, -2.241), (-2.932, 1.092, -2.014), (-2.905, 0.8653, -2.35), (-2.979, 1.031, -2.713), (-3.116, 1.674, -2.426), (-3.034, 1.484, -2.041), (-0.7723, 1.822, -2.577), (-3.006, 1.257, -2.377), (-2.617, 1.454, -3.485), (-3.328, 3.957, -4.369), (-2.013, 4.29, -4.486), (-1.302, 1.787, -3.602), (-0.771, 1.553, -2.912), (-1.779, 5.098, -4.165), (-3.923, 4.556, -3.974), (-2.915, 1.011, -2.721), (-2.617, 1.821, -2.447), (-3.328, 4.324, -3.331), (-2.013, 4.656, -3.449), (-1.302, 2.153, -2.564), (3.686, 5.254, -4.046), (4.397, 7.906, -3.913), (3.082, 8.258, -3.896), (2.371, 5.606, -4.029), (1.776, 5.2, -4.578), (2.952, 8.91, -4.392), (4.76, 8.427, -4.416), (3.921, 4.626, -4.606), (3.686, 5.309, -5.145), (4.397, 7.961, -5.013), (3.082, 8.313, -4.995), (2.371, 5.661, -5.128), (1.763, 5.355, -4.187), (3.997, 4.757, -4.217), (1.791, 5.436, -3.79), (1.865, 5.728, -4.063), (1.736, 5.273, -4.584), (1.662, 4.982, -4.311), (1.689, 5.063, -3.914), (4.025, 4.839, -3.82), (4.099, 5.13, -4.093), (3.97, 4.675, -4.614), (3.896, 4.384, -4.341), (3.923, 4.465, -3.944), (5.002, 8.686, -4.976), (2.858, 9.26, -4.948), (-2.218, 5.562, -4.031), (-2.93, 8.214, -3.898), (-4.245, 7.862, -3.916), (-3.534, 5.21, -4.048), (-3.832, 4.565, -4.609), (-4.671, 8.366, -4.419), (-2.863, 8.85, -4.395), (-1.688, 5.139, -4.581), (-2.218, 5.617, -5.13), (-2.93, 8.269, -4.997), (-4.245, 7.917, -5.015), (-3.534, 5.265, -5.147), (-3.93, 4.69, -4.22), (-1.696, 5.288, -4.19), (-3.957, 4.772, -3.824), (-4.032, 5.063, -4.096), (-3.903, 4.608, -4.617), (-3.829, 4.317, -4.344), (-3.856, 4.399, -3.947), (-1.723, 5.37, -3.794), (-1.797, 5.661, -4.067), (-1.669, 5.206, -4.587), (-1.594, 4.915, -4.314), (-1.622, 4.997, -3.918), (-2.769, 9.199, -4.951), (-4.914, 8.625, -4.979)], [], [(10, 0, 1), (11, 6, 5), (10, 1, 2), (11, 7, 6), (10, 3, 4), (11, 9, 8), (0, 5, 6, 1), (1, 6, 7, 2), (3, 8, 9, 4), (14, 15, 12, 13), (16, 19, 18, 17), (5, 9, 11), (0, 4, 9, 5), (0, 10, 4), (7, 11, 16), (7, 11, 16, 17), (2, 7, 17, 13), (2, 13, 12, 10), (3, 10, 12, 15), (8, 19, 16, 11), (20, 26, 27, 23), (21, 24, 27, 26), (20, 23, 25, 22), (3, 15, 21, 26), (8, 20, 22, 19), (3, 26, 20, 8), (17, 18, 25, 23), (13, 17, 23, 27), (13, 27, 24, 14), (14, 24, 21, 15), (18, 19, 22, 25), (38, 28, 29), (39, 34, 33), (38, 29, 30), (39, 35, 34), (38, 31, 32), (39, 37, 36), (32, 28, 38), (39, 33, 37), (28, 33, 34, 29), (29, 34, 35, 30), (31, 36, 37, 32), (33, 28, 32, 37), (42, 43, 40, 41), (42, 45, 44, 43), (43, 44, 47, 40), (40, 47, 46, 41), (41, 46, 45, 42), (46, 49, 50, 45), (47, 48, 49, 46), (44, 51, 48, 47), (45, 50, 51, 44), (50, 49, 48, 51), (35, 39, 36), (30, 35, 36, 31), (30, 31, 38), (62, 52, 53), (63, 58, 57), (62, 53, 54), (63, 59, 58), (62, 55, 56), (63, 61, 60), (56, 52, 62), (63, 57, 61), (52, 57, 58, 53), (53, 58, 59, 54), (55, 60, 61, 56), (57, 52, 56, 61), (66, 67, 64, 65), (66, 69, 68, 67), (67, 68, 71, 64), (64, 71, 70, 65), (65, 70, 69, 66), (70, 73, 74, 69), (71, 72, 73, 70), (68, 75, 72, 71), (69, 74, 75, 68), (74, 73, 72, 75), (59, 63, 60), (54, 59, 60, 55), (54, 55, 62), (89, 99, 98), (88, 93, 94), (89, 98, 97), (88, 92, 93), (89, 96, 95), (88, 90, 91), (89, 95, 99), (88, 94, 90), (99, 94, 93, 98), (98, 93, 92, 97), (96, 91, 90, 95), (95, 90, 94, 99), (85, 84, 87, 86), (85, 82, 83, 84), (84, 83, 80, 87), (87, 80, 81, 86), (81, 78, 77, 82), (80, 79, 78, 81), (79, 80, 83, 76), (76, 83, 82, 77), (79, 76, 77, 78), (82, 100, 101, 81), (85, 86, 101, 100), (88, 91, 92), (89, 97, 96), (91, 96, 97, 92), (115, 125, 124), (114, 119, 120), (115, 124, 123), (114, 118, 119), (115, 122, 121), (114, 116, 117), (115, 121, 125), (114, 120, 116), (125, 120, 119, 124), (124, 119, 118, 123), (122, 117, 116, 121), (121, 116, 120, 125), (111, 110, 113, 112), (111, 108, 109, 110), (110, 109, 106, 113), (113, 106, 107, 112), (107, 104, 103, 108), (106, 105, 104, 107), (105, 106, 109, 102), (102, 109, 108, 103), (105, 102, 103, 104), (108, 126, 127, 107), (111, 112, 127, 126), (114, 117, 118), (115, 123, 122), (117, 122, 123, 118)])
me_foot_left.polygons.foreach_set('material_index', [0, 0, 0, 0, 0, 0, 0, 0, 0, 0, 0, 0, 0, 0, 0, 0, 0, 0, 0, 0, 0, 0, 0, 0, 0, 0, 0, 0, 0, 0, 0, 0, 0, 0, 0, 0, 0, 0, 0, 0, 0, 0, 0, 0, 0, 0, 0, 0, 0, 0, 0, 0, 0, 0, 0, 0, 0, 0, 0, 0, 0, 0, 0, 0, 0, 0, 0, 0, 0, 0, 0, 0, 0, 0, 0, 0, 0, 0, 0, 0, 0, 1, 1, 1, 1, 1, 1, 1, 1, 1, 1, 1, 1, 1, 1, 1, 1, 1, 1, 1, 1, 1, 1, 1, 1, 1, 1, 0, 0, 0, 0, 0, 0, 0, 0, 0, 0, 0, 0, 0, 0, 0, 0, 0, 0, 0, 0, 0, 0, 0, 0, 0, 0])
me_foot_left.materials.append(mat_material_tf_1)
me_foot_left.materials.append(mat_material_tf_2)
me_foot_left.use_remesh_preserve_volume = False
me_foot_left.use_remesh_preserve_attributes = False
me_foot_left.use_mirror_vertex_groups = False
me_foot_left.update()
me_body = bpy.data.meshes.new('body')
me_body.from_pydata([(-1.984, -6.051, -2.895), (-1.988, -0.05533, -2.895), (2.012, -6.049, -2.895), (2.012, -6.049, 0.08105), (-1.988, -0.05533, -1.985), (-1.984, -6.051, 0.08105), (-1.987, -2.144, 0.08105), (-1.972, -3.042, 0.08105), (-1.471, -3.042, 0.08105), (1.495, -3.04, 0.08105), (-1.47, -5.547, 0.08105), (1.496, -5.546, 0.08105), (1.496, -5.546, 1.089), (-1.47, -5.547, 1.089), (1.495, -3.04, 1.089), (-1.471, -3.042, 1.089), (-1.972, -3.042, 1.089), (2.019, -3.04, 1.089), (2.018, -1.888, 1.089), (-1.973, -1.891, 1.089), (-1.471, -3.043, 2.126), (1.495, -3.041, 2.126), (-1.47, -5.548, 2.126), (1.496, -5.546, 2.126), (-1.984, -6.058, 1.09), (2.012, -6.055, 1.09), (2.012, -6.055, 2.126), (-1.984, -6.058, 2.126), (2.021, -3.042, 2.125), (-1.972, -3.049, 2.126), (-1.974, -0.05933, 2.125), (2.017, -0.05692, 2.125), (-1.978, -3.032, 2.794), (2.018, -3.03, 2.794), (2.017, -0.04461, 2.795), (-1.974, -0.04702, 2.795), (-1.985, -5.558, 3.108), (2.011, -5.555, 3.108), (1.496, -4.9, 3.108), (-1.47, -4.902, 3.108), (1.495, -3.041, 3.108), (-1.471, -3.043, 3.108), (-1.972, -3.043, 3.108), (2.019, -3.041, 3.108), (-0.8128, -0.5363, 2.795), (0.8531, -0.5353, 2.795), (0.8535, -2.179, 2.794), (-0.8143, -2.18, 2.794), (-1.986, -2.181, 2.794), (2.012, -2.179, 2.794), (-0.8143, -2.185, 3.55), (0.8535, -2.184, 3.55), (0.8531, -0.5353, 3.551), (-0.8128, -0.5363, 3.551), (2.019, -3.041, 4.113), (-1.972, -3.043, 4.113), (-1.471, -3.043, 4.113), (1.495, -3.041, 4.113), (-1.471, -4.471, 4.113), (1.496, -4.469, 4.113), (2.011, -4.895, 4.113), (-1.985, -4.897, 4.113), (2.008, -0.05291, -2.895), (2.006, -2.142, 0.08105), (2.004, -0.05292, -1.985), (2.011, -3.04, 0.08105), (-0.4231, -1.065, 3.55), (0.4629, -1.064, 3.55), (0.4632, -2.178, 3.55), (-0.4237, -2.179, 3.55), (-0.4237, -2.179, 4.31), (0.4632, -2.178, 4.31), (0.4629, -1.064, 4.311), (-0.4231, -1.065, 4.311), (1.097, -3.717, 5.11), (-1.07, -3.718, 5.11), (1.096, -3.034, 5.11), (-1.07, -3.036, 5.11), (-1.446, -4.048, 5.11), (1.473, -4.046, 5.11), (-1.436, -3.036, 5.11), (1.479, -3.034, 5.11), (1.011, -3.039, 6.102), (-0.9715, -3.041, 6.102), (1.007, -3.372, 6.102), (-0.9783, -3.373, 6.102), (-0.972, -2.188, 6.102), (1.011, -2.187, 6.102), (1.478, -2.182, 5.11), (-1.436, -2.184, 5.11), (-1.973, -2.191, 4.113), (2.018, -2.189, 4.113), (2.018, -2.189, 3.108), (-1.973, -2.191, 3.108), (0.866, -2.187, 6.102), (0.8659, -2.069, 5.115), (1.011, -2.179, 2.794), (0.8659, -2.027, 2.795), (-0.9685, -2.18, 2.794), (-0.8232, -2.028, 2.795), (-0.8231, -2.183, 6.102), (-0.8231, -2.07, 5.114), (2.016, 1.713, 1.21), (2.015, 2.292, 1.558), (-1.97, 1.704, 1.205), (-1.972, 2.284, 1.552), (-1.968, 0.2493, 2.793), (-1.97, 0.6167, 2.757), (-1.97, 1.033, 2.659), (-1.971, 1.422, 2.48), (-1.972, 1.768, 2.23), (-1.972, 2.06, 1.916), (-1.972, 2.284, 1.552), (2.018, 0.2578, 2.799), (2.017, 0.6252, 2.763), (2.016, 1.041, 2.664), (2.015, 1.43, 2.486), (2.015, 1.777, 2.235), (2.015, 2.068, 1.922), (2.015, 2.292, 1.558), (-1.974, -0.04702, 2.795), (2.017, -0.04461, 2.795), (2.004, 0.009084, -2.288), (2.003, 0.4641, -2.254), (2.003, 0.9038, -2.132), (2.003, 1.311, -1.926), (2.003, 1.671, -1.645), (2.003, 1.968, -1.299), (2.003, 1.685, -1.062), (-1.996, 0.006664, -2.288), (-1.997, 0.4617, -2.254), (-1.997, 0.9014, -2.132), (-1.997, 1.309, -1.926), (-1.997, 1.668, -1.645), (-1.998, 1.966, -1.299), (-1.997, 1.683, -1.062), (1.347, -3.05, -2.895), (1.349, -5.055, -2.895), (-1.324, -3.052, -2.895), (-1.323, -5.057, -2.895), (-1.323, -5.057, -5.9), (-1.324, -3.052, -5.9), (1.349, -5.055, -5.9), (1.347, -3.05, -5.9), (1.348, -3.648, -5.399), (1.349, -4.648, -5.399), (1.349, -4.648, -3.396), (1.348, -3.648, -3.396), (0.9862, -3.648, -3.396), (0.9868, -4.648, -3.396), (0.9868, -4.648, -5.399), (0.9862, -3.648, -5.399), (-1.324, -3.625, -5.418), (-1.323, -4.674, -5.418), (-1.323, -4.674, -3.377), (-1.324, -3.625, -3.377), (-0.8786, -3.625, -3.377), (-0.8779, -4.674, -3.377), (-0.8779, -4.674, -5.418), (-0.8786, -3.625, -5.418), (1.349, -5.055, -4.397), (-1.323, -5.057, -4.397), (-0.844, -5.057, -4.128), (0.8699, -5.056, -4.128), (-0.844, -5.057, -3.164), (0.8699, -5.056, -3.164), (0.8697, -4.694, -3.164), (-0.8442, -4.695, -3.164), (0.8697, -4.694, -4.128), (-0.8442, -4.695, -4.128), (-0.8155, -5.057, -4.683), (0.8414, -5.056, -4.683), (0.8414, -5.056, -5.614), (-0.8155, -5.057, -5.614), (-0.8157, -4.695, -5.614), (0.8412, -4.694, -5.614), (0.8412, -4.694, -4.683), (-0.8157, -4.695, -4.683), (-0.9888, -2.269, -5.891), (-0.9314, -1.995, -5.891), (-0.838, -1.742, -5.891), (-0.7123, -1.521, -5.891), (-0.5591, -1.339, -5.891), (-0.3842, -1.204, -5.891), (-0.1945, -1.121, -5.891), (0.002938, -1.092, -5.891), (0.2004, -1.12, -5.891), (0.3902, -1.203, -5.891), (0.5653, -1.338, -5.891), (0.7187, -1.52, -5.891), (0.8447, -1.741, -5.891), (0.9384, -1.994, -5.891), (0.9961, -2.268, -5.891), (-0.9888, -2.269, -2.893), (-0.9314, -1.995, -2.893), (-0.838, -1.742, -2.893), (-0.7123, -1.521, -2.893), (-0.5591, -1.339, -2.893), (-0.3842, -1.204, -2.893), (-0.1945, -1.121, -2.893), (0.002935, -1.092, -2.893), (0.2004, -1.12, -2.893), (0.3902, -1.203, -2.893), (0.5653, -1.338, -2.893), (0.7187, -1.52, -2.893), (0.8447, -1.741, -2.893), (0.9384, -1.994, -2.893), (0.9961, -2.268, -2.893)], [(42, 43), (80, 76), (81, 77), (112, 105)], [(8, 15, 16, 7), (5, 10, 8, 7), (3, 11, 10, 5), (12, 25, 24, 13), (25, 26, 27, 24), (19, 30, 31, 18), (20, 22, 39, 41), (20, 41, 42), (20, 42, 29), (22, 23, 38, 39), (28, 43, 40), (20, 29, 27, 22), (22, 27, 26, 23), (21, 23, 26, 28), (30, 32, 35), (29, 32, 30), (31, 34, 33), (28, 31, 33), (35, 44, 45, 34), (35, 48, 47, 44), (34, 45, 46, 49), (45, 52, 51, 46), (44, 47, 50, 53), (44, 53, 52, 45), (58, 61, 60, 59), (55, 61, 58, 56), (0, 2, 3, 5), (10, 11, 12, 13), (8, 10, 13, 15), (37, 38, 40, 43), (36, 42, 41, 39), (12, 14, 17, 25), (13, 24, 16, 15), (15, 20, 29, 16), (16, 29, 30, 19), (18, 31, 26, 25), (36, 39, 38, 37), (36, 37, 60, 61), (36, 61, 55, 42), (37, 43, 54, 60), (16, 24, 27, 29), (2, 62, 63, 3), (3, 65, 9, 11), (17, 65, 63, 18), (6, 7, 16, 19), (1, 4, 64, 62), (1, 6, 4), (0, 5, 6, 1), (54, 57, 59, 60), (53, 66, 67, 52), (53, 50, 69, 66), (52, 67, 68, 51), (67, 72, 71, 68), (66, 69, 70, 73), (66, 73, 72, 67), (56, 58, 75, 77), (58, 59, 74, 75), (59, 57, 76, 74), (75, 78, 80, 77), (74, 76, 81, 79), (74, 79, 78, 75), (78, 85, 83, 80), (78, 79, 84, 85), (79, 81, 82, 84), (82, 83, 85, 84), (70, 71, 72, 73), (81, 54, 91, 88), (55, 80, 89, 90), (83, 82, 87, 86), (82, 81, 88, 87), (83, 86, 89, 80), (54, 43, 92, 91), (55, 90, 93, 42), (55, 56, 77, 80), (21, 28, 40), (21, 40, 38, 23), (9, 65, 17, 14), (9, 14, 12, 11), (54, 81, 76, 57), (87, 96, 97, 95), (46, 94, 95, 97), (87, 95, 94), (86, 101, 99, 98), (47, 99, 101, 100), (86, 100, 101), (62, 64, 63), (33, 49, 92, 43), (48, 90, 91, 49), (32, 42, 93, 48), (86, 87, 91, 90), (102, 104, 105, 103), (30, 35, 105, 104), (31, 102, 103, 34), (119, 112, 111, 118), (118, 111, 110, 117), (117, 110, 109, 116), (116, 109, 108, 115), (115, 108, 107, 114), (114, 107, 106, 113), (121, 113, 106, 120), (120, 106, 111, 112), (111, 106, 107, 110), (110, 107, 108, 109), (121, 119, 118, 113), (118, 117, 114, 113), (117, 116, 115, 114), (122, 129, 130, 123), (123, 130, 131, 124), (124, 131, 132, 125), (125, 132, 133, 126), (126, 133, 134, 127), (127, 134, 135, 128), (4, 135, 134, 129), (129, 134, 133, 130), (130, 133, 132, 131), (64, 122, 127, 128), (122, 123, 126, 127), (123, 124, 125, 126), (1, 138, 139, 0), (2, 137, 136, 62), (143, 144, 145, 142), (136, 147, 144, 143), (142, 145, 160), (137, 146, 147, 136), (146, 149, 148, 147), (145, 150, 149, 146), (147, 148, 151, 144), (144, 151, 150, 145), (149, 150, 151, 148), (140, 153, 152, 141), (141, 152, 155, 138), (139, 154, 161), (138, 155, 154, 139), (155, 156, 157, 154), (154, 157, 158, 153), (152, 159, 156, 155), (153, 158, 159, 152), (156, 159, 158, 157), (161, 153, 140), (161, 154, 153), (160, 146, 137), (160, 145, 146), (0, 139, 137, 2), (139, 164, 165, 137), (160, 163, 162, 161), (137, 165, 163, 160), (161, 162, 164, 139), (162, 169, 167, 164), (165, 166, 168, 163), (163, 168, 169, 162), (164, 167, 166, 165), (166, 167, 169, 168), (140, 142, 172, 173), (161, 170, 171, 160), (160, 171, 172, 142), (140, 173, 170, 161), (173, 174, 177, 170), (171, 176, 175, 172), (170, 177, 176, 171), (173, 172, 175, 174), (174, 175, 176, 177), (178, 193, 194, 179), (179, 194, 195, 180), (180, 195, 196, 181), (181, 196, 197, 182), (182, 197, 198, 183), (183, 198, 199, 184), (184, 199, 200, 185), (185, 200, 201, 186), (186, 201, 202, 187), (187, 202, 203, 188), (188, 203, 204, 189), (189, 204, 205, 190), (190, 205, 206, 191), (191, 206, 207, 192), (1, 62, 136, 138), (136, 143, 192, 207), (138, 193, 178, 141)])
me_body.use_remesh_preserve_volume = False
me_body.use_remesh_preserve_attributes = False
me_body.use_mirror_vertex_groups = False
me_body.update()
me_neck = bpy.data.meshes.new('neck')
me_neck.from_pydata([(-1.972, 2.827, -0.04865), (2.026, 2.827, -0.04865), (2.021, -3.178, -0.04554), (1.936, -2.69, -1.183), (1.91, -2.271, -2.237), (1.866, -1.515, -3.158), (1.729, -0.5936, -3.914), (1.552, 0.4574, -4.476), (1.237, 1.598, -4.823), (1.036, 2.784, -4.94), (-1.967, -3.178, -0.04932), (-1.882, -2.69, -1.187), (-1.856, -2.271, -2.241), (-1.812, -1.515, -3.162), (-1.676, -0.5936, -3.918), (-1.498, 0.4574, -4.479), (-1.184, 1.598, -4.825), (-0.9821, 2.784, -4.941), (0.9855, 3.677, -1.043), (-0.9314, 3.677, -1.043), (0.474, 5.64, -3.807), (0.474, 7.536, -4.225), (-0.3413, 7.536, -4.225), (-0.3413, 5.64, -3.807), (-0.6957, 5.46, -3.277), (-0.6957, 7.911, -3.818), (0.7767, 7.932, -3.823), (0.7767, 5.46, -3.277), (0.474, 5.849, -2.86), (0.474, 7.745, -3.279), (-0.3413, 7.745, -3.279), (-0.3413, 5.849, -2.86), (1.018, 3.494, -1.822), (1.018, 3.063, -3.775), (1.018, 5.016, -4.206), (1.018, 5.447, -2.253), (-0.9822, 3.494, -1.822), (-0.9822, 3.063, -3.775), (-0.9822, 5.016, -4.206), (-0.9822, 5.447, -2.253)], [(29, 21), (30, 22)], [(2, 10, 11, 3), (3, 11, 12, 4), (4, 12, 13, 5), (5, 13, 14, 6), (6, 14, 15, 7), (7, 15, 16, 8), (8, 16, 17, 9), (0, 10, 2, 1), (1, 2, 9), (2, 3, 8, 9), (3, 4, 7, 8), (4, 5, 6, 7), (0, 1, 18, 19), (9, 17, 19, 18), (1, 9, 18), (0, 19, 17), (0, 17, 10), (10, 17, 16, 11), (11, 16, 15, 12), (12, 15, 14, 13), (34, 35, 32, 33), (36, 39, 38, 37), (32, 36, 37, 33), (29, 30, 31, 28), (29, 28, 27, 26), (31, 30, 25, 24), (24, 25, 22, 23), (20, 21, 26, 27), (23, 22, 21, 20), (39, 35, 28, 31), (20, 34, 38, 23), (39, 31, 23, 38), (20, 28, 35, 34), (39, 36, 32, 35), (38, 34, 33, 37)])
me_neck.materials.append(mat_material_tf_514)
me_neck.use_remesh_preserve_volume = False
me_neck.use_remesh_preserve_attributes = False
me_neck.use_mirror_vertex_groups = False
me_neck.update()
me_head = bpy.data.meshes.new('head')
me_head.from_pydata([(-0.9622, 0.5683, -0.8671), (-0.9622, 0.5683, 1.133), (1.037, 0.6061, -0.8671), (1.037, 0.6061, 1.133), (-0.2996, 0.05614, 0.6269), (0.5156, 0.07156, 0.6269), (-0.2996, 0.05614, -0.3424), (0.5156, 0.07156, -0.3424), (1.707, 1.623, 1.748), (1.443, 0.6138, 1.744), (1.443, 0.6138, -0.8671), (-1.634, 1.56, 1.748), (-1.178, 0.5642, 1.744), (-1.178, 0.5642, -0.8671), (2.014, 1.629, -1.863), (1.707, 1.623, 0.137), (-1.977, 1.554, -1.863), (-1.635, 1.56, 0.137), (-1.231, 3.575, 1.744), (-2.034, 4.585, -1.863), (1.384, 3.624, 1.744), (1.956, 4.661, -1.863), (-1.69, 4.586, 0.1331), (1.647, 4.649, 0.1331), (0.3689, 7.603, 0.1331), (-0.5588, 7.586, 0.1331), (1.956, 4.655, 0.133), (-2.034, 4.58, 0.133), (-1.977, 1.554, 0.137), (2.014, 1.629, 0.137), (-1.097, 8.023, -0.864), (0.8904, 8.06, -0.864), (1.595, 5.606, 0.1349), (-1.639, 5.544, 0.1349), (1.938, 5.612, -0.871), (-2.052, 5.537, -0.871), (1.42, 1.618, -1.039), (1.42, 1.618, 1.748), (-1.194, 1.569, -1.039), (-1.194, 1.569, 1.748), (2.513, 2.273, -0.6558), (2.513, 2.273, -1.166), (2.481, 3.986, -1.166), (2.481, 3.986, -0.6558), (1.994, 3.977, -0.6558), (1.994, 3.977, -1.166), (2.026, 2.264, -1.166), (2.026, 2.264, -0.6558), (-2.471, 2.179, -0.6558), (-2.471, 2.179, -1.166), (-2.504, 3.892, -1.166), (-2.504, 3.892, -0.6558), (-2.017, 3.901, -0.6558), (-2.017, 3.901, -1.166), (-1.984, 2.188, -1.166), (-1.984, 2.188, -0.6558), (2.66, 1.646, -0.3871), (2.474, 1.643, -0.7858), (2.588, 1.645, -1.211), (2.949, 1.652, -1.463), (3.387, 1.66, -1.425), (3.698, 1.666, -1.114), (3.736, 1.667, -0.6754), (3.484, 1.662, -0.3151), (3.059, 1.654, -0.2012), (2.556, 5.649, -0.3871), (2.37, 5.645, -0.7858), (2.484, 5.647, -1.211), (2.844, 5.654, -1.463), (3.282, 5.663, -1.425), (3.593, 5.668, -1.114), (3.632, 5.669, -0.6754), (3.379, 5.664, -0.3151), (2.955, 5.656, -0.2012), (3.115, 1.655, -0.8419), (2.974, 5.657, -0.4652), (3.221, 5.661, -0.5315), (3.368, 5.664, -0.741), (3.345, 5.664, -0.9959), (3.165, 5.66, -1.177), (2.91, 5.655, -1.199), (2.7, 5.651, -1.052), (2.634, 5.65, -0.8052), (2.742, 5.652, -0.5734), (2.705, 7.629, -0.5734), (2.597, 7.627, -0.8052), (2.663, 7.628, -1.052), (2.872, 7.632, -1.199), (3.127, 7.637, -1.177), (3.308, 7.64, -0.9959), (3.33, 7.641, -0.741), (3.184, 7.638, -0.5315), (2.937, 7.633, -0.4652), (-3.308, 7.515, -0.4652), (-3.061, 7.52, -0.5315), (-2.915, 7.523, -0.741), (-2.937, 7.522, -0.9959), (-3.118, 7.519, -1.177), (-3.373, 7.514, -1.199), (-3.582, 7.51, -1.052), (-3.648, 7.509, -0.8052), (-3.54, 7.511, -0.5734), (-3.503, 5.534, -0.5734), (-3.611, 5.532, -0.8052), (-3.545, 5.533, -1.052), (-3.335, 5.537, -1.199), (-3.08, 5.542, -1.177), (-2.899, 5.546, -0.9959), (-2.877, 5.546, -0.741), (-3.024, 5.543, -0.5315), (-3.271, 5.539, -0.4652), (-3.13, 1.537, -0.8419), (-3.29, 5.538, -0.2012), (-2.865, 5.546, -0.3151), (-2.613, 5.551, -0.6754), (-2.652, 5.55, -1.114), (-2.963, 5.544, -1.425), (-3.401, 5.536, -1.463), (-3.761, 5.529, -1.211), (-3.875, 5.527, -0.7858), (-3.689, 5.531, -0.3871), (-3.186, 1.536, -0.2012), (-2.761, 1.544, -0.3151), (-2.509, 1.548, -0.6754), (-2.547, 1.548, -1.114), (-2.858, 1.542, -1.425), (-3.296, 1.533, -1.463), (-3.657, 1.527, -1.211), (-3.77, 1.525, -0.7858), (-3.585, 1.528, -0.3871), (0.4445, 3.606, 1.744), (-0.4832, 3.589, 1.744), (-0.5396, 6.57, 0.1331), (0.3881, 6.588, 0.1331)], [(13, 0), (10, 2)], [(1, 4, 5, 3), (0, 6, 4, 1), (0, 2, 7, 6), (2, 3, 5, 7), (9, 12, 13, 10), (8, 15, 23, 20), (11, 18, 22, 17), (14, 21, 26, 29), (19, 16, 28, 27), (16, 14, 29, 28), (24, 31, 30, 25), (27, 33, 35), (25, 30, 35, 33), (26, 34, 32), (24, 32, 34, 31), (9, 20, 18, 12), (24, 25, 33, 32), (26, 27, 28, 29), (26, 32, 33, 27), (19, 27, 35), (21, 34, 26), (21, 31, 34), (19, 35, 30), (19, 30, 31, 21), (14, 16, 19, 21), (9, 10, 36, 37), (8, 20, 37), (11, 39, 18), (12, 39, 38, 13), (10, 13, 38, 36), (42, 43, 40, 41), (42, 45, 44, 43), (43, 44, 47, 40), (40, 47, 46, 41), (41, 46, 45, 42), (45, 46, 47, 44), (53, 52, 55, 54), (53, 50, 51, 52), (52, 51, 48, 55), (55, 48, 49, 54), (54, 49, 50, 53), (50, 49, 48, 51), (74, 56, 57), (74, 57, 58), (74, 58, 59), (74, 59, 60), (74, 60, 61), (74, 61, 62), (74, 62, 63), (74, 63, 64), (74, 64, 56), (56, 65, 66, 57), (57, 66, 67, 58), (58, 67, 68, 59), (59, 68, 69, 60), (60, 69, 70, 61), (61, 70, 71, 62), (62, 71, 72, 63), (63, 72, 73, 64), (64, 73, 65, 56), (65, 73, 75, 83), (73, 72, 76, 75), (72, 71, 77, 76), (71, 70, 78, 77), (70, 69, 79, 78), (69, 68, 80, 79), (68, 67, 81, 80), (67, 66, 82, 81), (66, 65, 83, 82), (82, 83, 84, 85), (81, 82, 85, 86), (80, 81, 86, 87), (79, 80, 87, 88), (78, 79, 88, 89), (77, 78, 89, 90), (76, 77, 90, 91), (75, 76, 91, 92), (83, 75, 92, 84), (111, 129, 128), (111, 128, 127), (111, 127, 126), (111, 126, 125), (111, 125, 124), (111, 124, 123), (111, 123, 122), (111, 122, 121), (111, 121, 129), (129, 120, 119, 128), (128, 119, 118, 127), (127, 118, 117, 126), (126, 117, 116, 125), (125, 116, 115, 124), (124, 115, 114, 123), (123, 114, 113, 122), (122, 113, 112, 121), (121, 112, 120, 129), (120, 112, 110, 102), (112, 113, 109, 110), (113, 114, 108, 109), (114, 115, 107, 108), (115, 116, 106, 107), (116, 117, 105, 106), (117, 118, 104, 105), (118, 119, 103, 104), (119, 120, 102, 103), (103, 102, 101, 100), (104, 103, 100, 99), (105, 104, 99, 98), (106, 105, 98, 97), (107, 106, 97, 96), (108, 107, 96, 95), (109, 108, 95, 94), (110, 109, 94, 93), (102, 110, 93, 101), (130, 133, 132, 131), (131, 132, 22, 18), (130, 20, 23, 133)])
me_head.polygons.foreach_set('material_index', [0, 0, 0, 0, 0, 0, 0, 0, 0, 0, 0, 0, 0, 0, 0, 0, 0, 0, 0, 0, 0, 0, 0, 0, 0, 0, 0, 0, 0, 0, 0, 0, 0, 0, 0, 0, 0, 0, 0, 0, 0, 0, 0, 0, 0, 0, 0, 0, 0, 0, 0, 0, 0, 0, 0, 0, 0, 0, 0, 0, 0, 0, 0, 0, 0, 0, 0, 0, 0, 0, 0, 0, 0, 0, 0, 0, 0, 0, 0, 0, 0, 0, 0, 0, 0, 0, 0, 0, 0, 0, 0, 0, 0, 0, 0, 0, 0, 0, 0, 0, 0, 0, 0, 0, 0, 0, 0, 0, 0, 0, 0, 0, 0, 0, 1, 1, 1])
me_head.materials.append(mat_metal1)
me_head.materials.append(None)
me_head.use_remesh_preserve_volume = False
me_head.use_remesh_preserve_attributes = False
me_head.use_mirror_vertex_groups = False
me_head.update()
me_leg_upper_right = bpy.data.meshes.new('leg_upper_right')
me_leg_upper_right.from_pydata([(-1.074, -0.8925, 1.807), (-1.074, -1.282, 1.512), (-1.074, -1.547, 1.193), (-1.074, -1.801, -0.4953), (-1.074, -0.8879, -1.644), (-1.074, 0.6809, -1.819), (-1.074, 1.875, -0.8041), (-1.074, 2.024, -0.4056), (-1.074, 2.086, 0.04647), (-1.074, 1.468, 1.524), (-1.074, 1.119, 1.791), (-1.074, 0.7842, 1.951), (-0.9014, 1.338, 3.455), (-0.9014, 1.947, 3.165), (-0.9014, 2.582, 2.682), (-0.9014, 3.7, 0.006981), (-0.9014, 3.59, -0.8108), (-0.9014, 3.323, -1.531), (-0.9014, 1.165, -3.365), (-0.9014, -1.682, -3.054), (-0.9014, -3.343, -0.9747), (-0.9014, -2.886, 2.083), (-0.9014, -2.403, 2.661), (-0.9014, -1.695, 3.195), (-0.1549, -1.84, 3.445), (-0.1549, -2.605, 2.868), (-0.1549, -3.128, 2.244), (-0.155, -3.621, -1.061), (-0.155, -1.826, -3.308), (-0.155, 1.253, -3.644), (-0.155, 3.584, -1.662), (-0.155, 3.873, -0.884), (-0.155, 3.992, -0.0001887), (-0.155, 2.784, 2.891), (-0.155, 2.097, 3.413), (-0.155, 1.438, 3.727), (0.109, 1.437, 3.724), (0.109, 2.095, 3.41), (0.109, 2.781, 2.889), (0.109, 3.988, -0.0001042), (0.109, 3.87, -0.8831), (0.109, 3.581, -1.661), (0.109, 1.252, -3.641), (0.109, -1.824, -3.305), (0.109, -3.618, -1.06), (0.109, -3.125, 2.242), (0.109, -2.603, 2.866), (0.109, -1.839, 3.442), (0.8157, -1.688, 3.182), (0.8157, -2.393, 2.65), (0.8157, -2.874, 2.075), (0.8157, -3.329, -0.9703), (0.8157, -1.675, -3.041), (0.8157, 1.161, -3.351), (0.8157, 3.31, -1.524), (0.8157, 3.576, -0.8071), (0.8157, 3.686, 0.007348), (0.8157, 2.572, 2.672), (0.8157, 1.94, 3.152), (0.8157, 1.333, 3.442), (0.9804, 0.7878, 1.961), (0.9804, 1.124, 1.8), (0.9804, 1.475, 1.531), (0.9804, 2.097, 0.04621), (0.9804, 2.034, -0.4083), (0.9804, 1.884, -0.8088), (0.9804, 0.684, -1.829), (0.9804, -0.8931, -1.653), (0.9804, -1.811, -0.4985), (0.9804, -1.556, 1.199), (0.9804, -1.289, 1.52), (0.9804, -0.8978, 1.816), (1.596, -0.2562, 1.995), (1.596, -0.8723, 1.769), (1.596, -1.515, 1.159), (1.596, -1.778, 0.5961), (1.596, -1.781, -0.5013), (1.596, 0.6837, -1.801), (1.596, 1.441, -1.379), (1.596, 1.874, -0.8012), (1.596, 2.081, 0.03807), (1.596, 1.942, 0.7854), (1.596, 1.459, 1.497), (1.596, 0.7807, 1.916), (1.337, 1.668, 4.328), (1.337, 3.229, 3.372), (1.337, 4.346, 1.73), (1.337, 4.669, -0.004067), (1.337, 4.195, -1.959), (1.337, 3.193, -3.297), (1.337, 1.432, -4.291), (1.337, -4.26, -1.227), (1.337, -4.264, 1.278), (1.337, -3.653, 2.59), (1.337, -2.167, 3.989), (1.337, -0.7386, 4.518), (0.2231, -0.8102, 4.893), (0.2231, -2.359, 4.319), (0.2231, -3.97, 2.803), (0.2231, -4.633, 1.379), (0.2231, -4.628, -1.334), (0.2231, 1.543, -4.66), (0.2231, 3.453, -3.581), (0.2231, 4.539, -2.131), (0.2231, 5.053, -0.01037), (0.2231, 4.703, 1.87), (0.2231, 3.491, 3.65), (0.2231, 1.8, 4.686), (-0.1929, 1.802, 4.69), (-0.1929, 3.494, 3.653), (-0.1929, 4.707, 1.872), (-0.1929, 5.058, -0.01045), (-0.1929, 4.543, -2.133), (-0.1929, 3.456, -3.585), (-0.1929, 1.544, -4.665), (-0.1929, -4.632, -1.336), (-0.1929, -4.637, 1.38), (-0.1929, -3.974, 2.805), (-0.1929, -2.362, 4.322), (-0.1929, -0.811, 4.897), (-1.369, -0.7421, 4.537), (-1.369, -2.177, 4.006), (-1.369, -3.669, 2.601), (-1.369, -4.282, 1.283), (-1.369, -4.278, -1.232), (-1.369, 1.437, -4.309), (-1.369, 3.206, -3.311), (-1.369, 4.212, -1.967), (-1.369, 4.688, -0.00438), (-1.369, 4.364, 1.737), (-1.369, 3.242, 3.385), (-1.369, 1.675, 4.345), (-1.642, 0.7877, 1.935), (-1.642, 1.473, 1.512), (-1.642, 1.961, 0.7929), (-1.642, 2.101, 0.03774), (-1.642, 1.892, -0.8104), (-1.642, 1.455, -1.394), (-1.642, 0.6896, -1.821), (-1.642, -1.801, -0.507), (-1.642, -1.798, 0.6015), (-1.642, -1.532, 1.17), (-1.642, -0.8825, 1.787), (-1.642, -0.26, 2.015), (-1.657, 1.119, 1.791), (-1.657, 2.024, -0.4056), (-1.657, -0.8879, -1.644), (-1.657, -1.282, 1.512), (1.581, -1.289, 1.52), (1.581, -0.8931, -1.653), (1.581, 2.034, -0.4083), (1.581, 1.124, 1.8), (-2.056, -1.052, 1.275), (-2.056, -0.7223, -1.362), (-2.056, 1.71, -0.3271), (-2.056, 0.9541, 1.508), (-2.044, -0.1977, 1.695), (-2.044, -0.7178, 1.505), (-2.044, -1.26, 0.9891), (-2.044, -1.482, 0.5143), (-2.044, -1.485, -0.4118), (-2.044, 0.5957, -1.509), (-2.044, 1.235, -1.153), (-2.044, 1.6, -0.6653), (-2.044, 1.775, 0.04325), (-2.044, 1.658, 0.6741), (-2.044, 1.25, 1.275), (-2.044, 0.6776, 1.628), (1.984, 0.9476, 1.496), (1.984, 1.698, -0.3241), (1.984, -0.7156, -1.351), (1.984, -1.042, 1.266), (1.996, 0.6645, 1.592), (1.996, 1.224, 1.247), (1.996, 1.622, 0.6601), (1.996, 1.736, 0.04389), (1.996, 1.566, -0.6481), (1.996, 1.209, -1.124), (1.996, 0.5845, -1.472), (1.996, -1.448, -0.4008), (1.996, -1.445, 0.504), (1.996, -1.228, 0.9677), (1.996, -0.6984, 1.471), (1.996, -0.1904, 1.657), (-1.462, -0.0001988, -1.175), (-1.012, 1.243, -1.876), (0.9883, 1.243, -1.876), (1.459, -0.000198, -1.175), (1.459, -0.998, -0.6121), (-1.462, -0.998, -0.6121), (-1.012, -2.227, 0.08158), (0.9883, -2.227, 0.08158), (0.9883, -4.124, -3.28), (-1.012, -4.124, -3.28), (-1.462, -2.895, -3.973), (1.459, -2.895, -3.973), (1.459, -1.897, -4.536), (0.9883, -0.6539, -5.238), (-1.012, -0.6539, -5.238), (-1.462, -1.897, -4.536), (-1.02, -2.046, -4.453), (-0.7064, -1.178, -4.942), (0.6892, -1.178, -4.942), (1.018, -2.046, -4.453), (1.018, -2.742, -4.06), (-1.02, -2.742, -4.06), (-0.7064, -3.6, -3.576), (0.6892, -3.6, -3.576), (0.6892, -4.087, -4.439), (-0.7064, -4.087, -4.439), (-1.02, -3.229, -4.923), (1.018, -3.229, -4.923), (1.018, -2.532, -5.315), (0.6892, -1.665, -5.805), (-0.7064, -1.665, -5.805), (-1.02, -2.532, -5.315), (-1.039, -2.574, -5.28), (-1.574, -3.283, -6.537), (-1.659, -3.562, -7.031), (-1.717, -3.911, -7.65), (-1.659, -4.27, -8.284), (-1.574, -4.692, -9.033), (-1.456, -5.111, -9.776), (-0.7127, -5.516, -10.6), (-0.6794, -5.723, -10.49), (-1.386, -5.544, -9.532), (-1.498, -5.222, -8.734), (-1.58, -4.861, -7.951), (-1.634, -4.523, -7.305), (-1.58, -4.153, -6.698), (-1.498, -3.813, -6.237), (-1.386, -3.315, -5.581), (-0.9892, -2.88, -5.107), (-0.8462, -3.156, -4.951), (-1.184, -3.705, -5.361), (-1.384, -4.317, -6.221), (-1.459, -4.535, -6.576), (-1.395, -5.076, -6.993), (-1.348, -5.433, -7.887), (-1.279, -5.597, -8.24), (-1.184, -5.934, -9.312), (-0.5826, -5.91, -10.38), (-0.4318, -6.058, -10.3), (-0.8686, -6.244, -9.137), (-0.9379, -5.83, -8.391), (-0.9882, -5.519, -7.509), (-1.022, -5.514, -6.746), (-1.069, -4.975, -6.597), (-1.014, -4.364, -5.767), (-0.8686, -4.015, -5.186), (-0.6234, -3.375, -4.828), (-0.3426, -3.516, -4.748), (-0.4715, -4.214, -5.074), (-0.548, -4.628, -5.551), (-0.5767, -5.408, -6.329), (-0.5521, -5.795, -6.587), (-0.5344, -5.946, -7.339), (-0.5079, -6.249, -8.273), (-0.4715, -6.443, -9.025), (-0.2419, -6.154, -10.24), (-0.03135, -6.186, -10.22), (-0.03135, -6.512, -8.986), (-0.03135, -6.407, -8.065), (-0.03135, -6.245, -7.358), (-0.03135, -5.892, -6.532), (-0.03135, -5.474, -5.952), (-0.03135, -4.998, -5.57), (-0.03135, -4.282, -5.035), (-0.03135, -3.564, -4.721), (0.2799, -3.516, -4.748), (0.4088, -4.214, -5.074), (0.4853, -4.628, -5.551), (0.514, -5.408, -6.329), (0.4894, -5.795, -6.587), (0.4717, -5.946, -7.339), (0.4453, -6.249, -8.273), (0.4088, -6.443, -9.025), (0.1792, -6.154, -10.24), (0.3692, -6.058, -10.3), (0.8059, -6.244, -9.137), (0.8752, -5.83, -8.391), (0.9255, -5.519, -7.509), (0.9592, -5.514, -6.746), (1.006, -4.975, -6.597), (0.9514, -4.364, -5.767), (0.8059, -4.015, -5.186), (0.5607, -3.375, -4.828), (0.7835, -3.156, -4.951), (1.121, -3.705, -5.361), (1.321, -4.317, -6.221), (1.396, -4.535, -6.576), (1.332, -5.076, -6.993), (1.286, -5.433, -7.887), (1.216, -5.597, -8.24), (1.121, -5.934, -9.312), (0.5199, -5.91, -10.38), (0.6167, -5.723, -10.49), (1.323, -5.544, -9.532), (1.435, -5.222, -8.734), (1.517, -4.861, -7.951), (1.571, -4.523, -7.305), (1.517, -4.153, -6.698), (1.435, -3.813, -6.237), (1.323, -3.315, -5.581), (0.9266, -2.88, -5.107), (0.9758, -2.574, -5.28), (1.393, -2.882, -5.825), (1.511, -3.283, -6.537), (1.597, -3.562, -7.031), (1.654, -3.911, -7.65), (1.597, -4.27, -8.284), (1.511, -4.692, -9.033), (1.393, -5.111, -9.776), (0.65, -5.516, -10.6), (-1.456, -2.882, -5.825), (0.9935, -4.534, -6.578), (0.9397, -4.315, -6.222), (0.6741, -4.362, -5.766), (0.7133, -4.976, -6.599), (0.3601, -5.41, -6.33), (0.3396, -4.627, -5.549), (-0.03135, -4.999, -5.568), (-0.03135, -5.476, -5.952), (-0.4228, -5.41, -6.33), (-0.4022, -4.627, -5.549), (-0.7368, -4.362, -5.766), (-0.776, -4.976, -6.599), (-1.056, -4.534, -6.578), (-1.002, -4.315, -6.222), (0.8281, -5.597, -8.24), (0.8757, -5.433, -7.887), (0.6277, -5.519, -7.509), (0.5931, -5.83, -8.391), (0.2969, -6.249, -8.273), (0.3151, -5.946, -7.339), (-0.03135, -6.245, -7.358), (-0.3596, -6.249, -8.273), (-0.3778, -5.946, -7.339), (-0.6904, -5.519, -7.509), (-0.6558, -5.83, -8.391), (-0.8908, -5.597, -8.24), (-0.9384, -5.433, -7.887), (-0.1804, -3.801, -8.97), (-0.255, -3.636, -9.063), (-0.2093, -3.461, -9.161), (-0.06482, -3.357, -9.22), (0.1109, -3.373, -9.211), (0.2356, -3.501, -9.139), (0.251, -3.682, -9.037), (0.1498, -3.831, -8.953), (-0.02056, -3.878, -8.926), (-0.1804, -1.346, -4.62), (-0.255, -1.182, -4.712), (-0.2093, -1.006, -4.811), (-0.06482, -0.9023, -4.87), (0.1109, -0.9181, -4.861), (0.2356, -1.046, -4.789), (0.251, -1.227, -4.687), (0.1498, -1.376, -4.603), (-0.02056, -1.423, -4.576), (-0.04468, -4.216, -8.736), (0.347, -4.108, -8.797), (0.5796, -3.766, -8.989), (0.5442, -3.35, -9.224), (0.2575, -3.055, -9.39), (-0.1464, -3.019, -9.411), (-0.4786, -3.258, -9.276), (-0.5836, -3.661, -9.049), (-0.4122, -4.039, -8.835), (-0.4122, -5.12, -10.75), (-0.5836, -4.742, -10.96), (-0.4786, -4.339, -11.19), (-0.1464, -4.1, -11.33), (0.2575, -4.136, -11.31), (0.5442, -4.431, -11.14), (0.5796, -4.847, -10.91), (0.347, -5.189, -10.71), (-0.04468, -5.297, -10.65), (-0.5504, -2.395, -6.102), (-0.03499, -5.343, -10.7), (-0.5504, -4.892, -9.902), (-0.6684, -4.205, -9.31), (-0.7539, -3.783, -8.561), (-0.8113, -3.425, -7.927), (-0.7539, -3.076, -7.308), (-0.6684, -2.797, -6.813), (0.4782, -4.89, -9.901), (0.5961, -4.203, -9.309), (0.6816, -3.781, -8.56), (0.7391, -3.423, -7.926), (0.6816, -3.074, -7.307), (0.5961, -2.795, -6.812), (0.4782, -2.393, -6.101), (-0.02931, -2.085, -5.555), (0.5343, -6.008, -9.844), (0.5343, -7.797, -10.34), (0.5343, -7.565, -11.18), (0.5343, -5.776, -10.68), (-0.3389, -5.776, -10.68), (-0.3389, -7.565, -11.18), (-0.3389, -7.797, -10.34), (-0.3389, -6.008, -9.844), (0.01806, -9.216, -9.193), (0.01806, -9.202, -9.606), (0.01806, -5.777, -9.49), (0.01806, -5.79, -9.077), (0.3197, -5.79, -9.077), (0.3197, -5.777, -9.49), (0.3197, -9.202, -9.606), (0.3197, -9.216, -9.193)], [(339, 257), (334, 263), (337, 263)], [(60, 61, 58, 59), (61, 62, 57, 58), (63, 64, 55, 56), (64, 65, 54, 55), (66, 67, 52, 53), (67, 68, 51, 52), (69, 70, 49, 50), (70, 71, 48, 49), (49, 48, 47, 46), (50, 49, 46, 45), (52, 51, 44, 43), (53, 52, 43, 42), (55, 54, 41, 40), (56, 55, 40, 39), (58, 57, 38, 37), (59, 58, 37, 36), (36, 37, 34, 35), (37, 38, 33, 34), (39, 40, 31, 32), (40, 41, 30, 31), (42, 43, 28, 29), (43, 44, 27, 28), (45, 46, 25, 26), (46, 47, 24, 25), (25, 24, 23, 22), (26, 25, 22, 21), (28, 27, 20, 19), (29, 28, 19, 18), (31, 30, 17, 16), (32, 31, 16, 15), (34, 33, 14, 13), (35, 34, 13, 12), (12, 13, 10, 11), (13, 14, 9, 10), (15, 16, 7, 8), (16, 17, 6, 7), (18, 19, 4, 5), (19, 20, 3, 4), (21, 22, 1, 2), (0, 1, 22, 23), (83, 72, 95, 84), (82, 81, 86, 85), (81, 80, 87, 86), (79, 78, 89, 88), (78, 77, 90, 89), (76, 75, 92, 91), (75, 74, 93, 92), (73, 72, 95, 94), (94, 95, 96, 97), (92, 93, 98, 99), (91, 92, 99, 100), (89, 90, 101, 102), (88, 89, 102, 103), (86, 87, 104, 105), (85, 86, 105, 106), (84, 95, 96, 107), (107, 96, 119, 108), (106, 105, 110, 109), (105, 104, 111, 110), (103, 102, 113, 112), (102, 101, 114, 113), (100, 99, 116, 115), (99, 98, 117, 116), (97, 96, 119, 118), (118, 119, 120, 121), (116, 117, 122, 123), (115, 116, 123, 124), (113, 114, 125, 126), (112, 113, 126, 127), (110, 111, 128, 129), (109, 110, 129, 130), (108, 119, 120, 131), (131, 120, 143, 132), (130, 129, 134, 133), (129, 128, 135, 134), (127, 126, 137, 136), (126, 125, 138, 137), (124, 123, 140, 139), (123, 122, 141, 140), (121, 120, 143, 142), (35, 108, 107, 36), (36, 107, 84, 59), (12, 131, 108, 35), (11, 132, 131, 12), (9, 14, 130, 133), (14, 33, 109, 130), (33, 38, 106, 109), (38, 106, 85, 57), (57, 85, 82, 62), (8, 135, 128, 15), (15, 128, 111, 32), (32, 111, 104, 39), (39, 104, 87, 56), (56, 87, 80, 63), (6, 17, 127, 136), (17, 30, 112, 127), (30, 41, 103, 112), (41, 54, 88, 103), (54, 88, 79, 65), (5, 138, 125, 18), (18, 125, 114, 29), (29, 101, 42), (42, 101, 90, 53), (53, 90, 77, 66), (3, 20, 124, 139), (20, 27, 115, 124), (27, 44, 100, 115), (44, 51, 91, 100), (51, 68, 76, 91), (50, 93, 74, 69), (45, 98, 93, 50), (26, 117, 98, 45), (21, 122, 117, 26), (2, 141, 122, 21), (0, 23, 121, 142), (23, 24, 118, 121), (24, 47, 97, 118), (47, 48, 94, 97), (48, 71, 73, 94), (59, 84, 83, 60), (29, 114, 101), (9, 10, 144, 133), (10, 144, 132, 11), (0, 142, 147, 1), (1, 147, 141, 2), (3, 4, 146, 139), (4, 146, 138, 5), (7, 145, 135, 8), (6, 7, 145, 136), (60, 61, 151, 83), (61, 151, 82, 62), (63, 64, 150, 80), (64, 150, 79, 65), (66, 67, 149, 77), (67, 149, 76, 68), (70, 148, 73, 71), (69, 74, 148, 70), (136, 145, 154, 163), (135, 145, 154, 164), (138, 146, 153, 161), (139, 146, 153, 160), (141, 147, 152, 158), (147, 142, 157, 152), (132, 144, 155, 167), (133, 144, 155, 166), (142, 143, 156, 157), (140, 141, 158, 159), (139, 140, 159, 160), (137, 138, 161, 162), (136, 137, 162, 163), (134, 135, 164, 165), (133, 134, 165, 166), (132, 143, 156, 167), (155, 167, 166), (156, 167, 166, 165), (156, 165, 164, 157), (152, 157, 164, 154), (152, 154, 163, 158), (158, 163, 162, 159), (159, 162, 161, 160), (153, 161, 160), (148, 74, 181, 171), (73, 148, 171, 182), (76, 149, 170, 179), (77, 149, 170, 178), (79, 150, 169, 176), (80, 150, 169, 175), (82, 151, 168, 173), (83, 151, 168, 172), (72, 73, 182, 183), (74, 75, 180, 181), (75, 76, 179, 180), (77, 78, 177, 178), (78, 79, 176, 177), (80, 81, 174, 175), (81, 82, 173, 174), (72, 83, 172, 183), (168, 173, 172), (172, 173, 174, 183), (174, 183, 182, 175), (169, 171, 182, 175), (169, 171, 181, 176), (176, 181, 180, 177), (177, 180, 179, 178), (170, 179, 178), (191, 190, 193, 192), (191, 188, 195, 192), (190, 189, 194, 193), (189, 184, 199, 194), (188, 187, 196, 195), (186, 187, 196, 197), (184, 185, 198, 199), (185, 186, 197, 198), (198, 197, 202, 201), (199, 198, 201, 200), (197, 196, 203, 202), (195, 196, 203, 204), (194, 199, 200, 205), (193, 194, 205, 206), (192, 195, 204, 207), (192, 193, 206, 207), (207, 206, 209, 208), (207, 204, 211, 208), (206, 205, 210, 209), (205, 200, 215, 210), (204, 203, 212, 211), (202, 203, 212, 213), (200, 201, 214, 215), (201, 202, 213, 214), (223, 224, 225, 222), (222, 225, 226, 221), (221, 226, 227, 220), (220, 227, 228, 219), (219, 228, 229, 218), (218, 229, 230, 217), (217, 230, 231, 314), (314, 231, 232, 216), (231, 234, 233, 232), (230, 235, 234, 231), (229, 236, 235, 230), (228, 237, 236, 229), (227, 238, 237, 228), (226, 239, 238, 227), (225, 240, 239, 226), (224, 241, 240, 225), (241, 242, 243, 240), (240, 243, 244, 239), (238, 245, 246, 237), (237, 246, 247, 236), (235, 248, 249, 234), (234, 249, 250, 233), (249, 252, 251, 250), (248, 253, 252, 249), (246, 255, 254, 247), (245, 256, 255, 246), (243, 258, 257, 244), (242, 259, 258, 243), (259, 260, 261, 258), (258, 261, 262, 257), (256, 263, 264, 255), (255, 264, 265, 254), (253, 266, 267, 252), (252, 267, 268, 251), (267, 270, 269, 268), (266, 271, 270, 267), (264, 273, 272, 265), (263, 274, 273, 264), (261, 276, 275, 262), (260, 277, 276, 261), (277, 278, 279, 276), (276, 279, 280, 275), (274, 281, 282, 273), (273, 282, 283, 272), (271, 284, 285, 270), (270, 285, 286, 269), (285, 288, 287, 286), (284, 289, 288, 285), (282, 291, 290, 283), (281, 292, 291, 282), (279, 294, 293, 280), (278, 295, 294, 279), (295, 296, 297, 294), (294, 297, 298, 293), (293, 298, 299, 292), (292, 299, 300, 291), (291, 300, 301, 290), (290, 301, 302, 289), (289, 302, 303, 288), (288, 303, 304, 287), (303, 306, 305, 304), (302, 307, 306, 303), (301, 308, 307, 302), (300, 309, 308, 301), (299, 310, 309, 300), (298, 311, 310, 299), (297, 312, 311, 298), (296, 313, 312, 297), (290, 289, 316, 315), (283, 290, 315, 318), (289, 284, 317, 316), (284, 271, 320, 317), (272, 283, 318, 319), (265, 272, 319, 322), (271, 266, 321, 320), (266, 253, 324, 321), (254, 265, 322, 323), (247, 254, 323, 326), (253, 248, 325, 324), (248, 235, 328, 325), (236, 247, 326, 327), (235, 236, 327, 328), (265, 319, 323, 322), (325, 328, 327, 326), (323, 324, 325, 326), (266, 320, 324, 321), (319, 320, 324, 323), (317, 320, 319, 318), (315, 316, 317, 318), (293, 292, 330, 329), (280, 293, 329, 332), (292, 281, 331, 330), (281, 274, 334, 331), (275, 280, 332, 333), (274, 263, 335, 334), (263, 256, 337, 335), (244, 257, 336, 339), (256, 245, 338, 337), (245, 238, 341, 338), (239, 244, 339, 340), (238, 239, 340, 341), (338, 341, 340, 339), (329, 330, 331), (257, 262, 336), (262, 275, 333), (262, 336, 333), (336, 337, 338, 339), (333, 336, 337, 334), (331, 334, 333, 332), (329, 331, 332), (342, 351, 352, 343), (343, 352, 353, 344), (344, 353, 354, 345), (345, 354, 355, 346), (346, 355, 356, 347), (347, 356, 357, 348), (348, 357, 358, 349), (349, 358, 359, 350), (350, 359, 351, 342), (342, 350, 360, 368), (350, 349, 361, 360), (349, 348, 362, 361), (348, 347, 363, 362), (347, 346, 364, 363), (346, 345, 365, 364), (345, 344, 366, 365), (344, 343, 367, 366), (343, 342, 368, 367), (367, 368, 369, 370), (366, 367, 370, 371), (365, 366, 371, 372), (364, 365, 372, 373), (363, 364, 373, 374), (362, 363, 374, 375), (361, 362, 375, 376), (360, 361, 376, 377), (368, 360, 377, 369), (217, 314, 378, 385), (218, 217, 385, 384), (219, 218, 384, 383), (220, 219, 383, 382), (221, 220, 382, 381), (222, 221, 381, 380), (223, 222, 380, 379), (311, 312, 386, 387), (310, 311, 387, 388), (309, 310, 388, 389), (308, 309, 389, 390), (307, 308, 390, 391), (306, 307, 391, 392), (305, 306, 392, 393), (216, 393, 378, 314), (378, 393, 392), (378, 392, 391, 385), (384, 385, 391, 390), (383, 384, 390, 389), (382, 383, 389, 388), (381, 382, 388, 387), (380, 381, 387, 386), (312, 313, 379, 386), (379, 380, 386), (208, 209, 210, 211), (212, 215, 214, 213), (371, 373, 372), (370, 373, 371), (370, 374, 373), (369, 375, 374, 370), (369, 377, 376, 375), (223, 379, 313), (223, 313, 296, 224), (224, 296, 295, 241), (394, 397, 396, 395), (394, 395, 400, 401), (396, 397, 398, 399), (401, 398, 399, 400), (394, 401, 398, 397), (402, 405, 404, 403), (402, 403, 408, 409), (403, 404, 407, 408), (404, 405, 406, 407), (405, 402, 409, 406), (409, 406, 407, 408)])
me_leg_upper_right.use_remesh_preserve_volume = False
me_leg_upper_right.use_remesh_preserve_attributes = False
me_leg_upper_right.use_mirror_vertex_groups = False
me_leg_upper_right.update()
me_leg_lower_right = bpy.data.meshes.new('leg_lower_right')
me_leg_lower_right.from_pydata([(-1.292, -0.3471, 1.142), (-1.293, 0.2703, 1.161), (-1.309, 0.7806, 0.8133), (-1.336, 0.9889, 0.2324), (-1.361, 0.8156, -0.36), (-1.376, 0.3269, -0.7375), (-1.375, -0.2906, -0.7559), (-1.358, -0.8009, -0.4083), (-1.332, -1.009, 0.1727), (-1.307, -0.8358, 0.765), (1.376, -0.3391, 1.026), (1.375, 0.2783, 1.044), (1.358, 0.7886, 0.6966), (1.332, 0.9969, 0.1156), (1.307, 0.8236, -0.4767), (1.292, 0.3349, -0.8542), (1.293, -0.2825, -0.8726), (1.309, -0.7928, -0.525), (1.335, -1.001, 0.05593), (1.361, -0.8278, 0.6483), (1.347, -0.4143, 0.3655), (1.335, -0.4993, 0.07322), (1.322, -0.3944, -0.2143), (1.313, -0.1396, -0.3872), (1.313, 0.1677, -0.3794), (1.32, 0.4101, -0.194), (1.333, 0.4951, 0.09834), (1.346, 0.3901, 0.3859), (1.354, 0.1354, 0.5588), (1.355, -0.1719, 0.551), (1.683, -0.1709, 0.5366), (1.683, 0.1364, 0.5444), (1.674, 0.3911, 0.3715), (1.661, 0.4961, 0.08396), (1.649, 0.4111, -0.2084), (1.641, 0.1687, -0.3938), (1.642, -0.1386, -0.4016), (1.65, -0.3934, -0.2287), (1.663, -0.4983, 0.05884), (1.676, -0.4134, 0.3512), (1.662, -0.001114, 0.0714), (-1.328, -0.4175, 0.4799), (-1.341, -0.5023, 0.1892), (-1.354, -0.3992, -0.09632), (-1.362, -0.1474, -0.2675), (-1.362, 0.1568, -0.2591), (-1.355, 0.3972, -0.07418), (-1.343, 0.482, 0.2165), (-1.33, 0.3788, 0.502), (-1.322, 0.127, 0.6733), (-1.321, -0.1771, 0.6648), (-1.541, -0.1778, 0.6744), (-1.542, 0.1264, 0.6829), (-1.55, 0.3782, 0.5117), (-1.563, 0.4813, 0.2262), (-1.575, 0.3965, -0.06453), (-1.583, 0.1561, -0.2494), (-1.582, -0.148, -0.2579), (-1.574, -0.3998, -0.08668), (-1.561, -0.503, 0.1988), (-1.549, -0.4182, 0.4895), (-1.562, -0.01083, 0.2125), (0.3787, 0.3823, 0.5394), (0.3391, 2.057, -0.2513), (0.2992, 1.612, -1.194), (0.3388, -0.06359, -0.4034), (-0.4897, -0.06609, -0.3671), (-0.5294, 1.609, -1.158), (-0.4895, 2.055, -0.215), (-0.4498, 0.3798, 0.5756), (0.1831, -0.3356, 1.913), (0.1065, 0.2488, 0.2028), (0.09943, -0.3447, 0.0003191), (0.176, -0.929, 1.71), (-0.1111, -0.9299, 1.723), (-0.1877, -0.3455, 0.01288), (-0.1806, 0.2479, 0.2154), (-0.104, -0.3364, 1.925), (-0.2044, -0.7827, 2.452), (-0.2095, -0.3441, 2.364), (-0.2285, -0.2006, 1.941), (-0.2423, -0.4957, 1.605), (-0.2371, -0.9343, 1.693), (-0.2182, -1.078, 2.116), (0.4275, -0.7808, 2.424), (0.4223, -0.3422, 2.337), (0.4034, -0.1987, 1.914), (0.3896, -0.4938, 1.578), (0.3947, -0.9324, 1.665), (0.4137, -1.076, 2.088), (-0.2233, -0.6392, 2.029), (0.4085, -0.6373, 2.001), (-1.582, 0.4895, -1.175), (-1.682, 5.473, -3.13), (-1.722, 5.033, -4.06), (-1.619, 0.07666, -2.048), (-1.579, 0.8121, -1.099), (-1.523, 1.476, 0.2444), (-1.504, 1.367, 0.6673), (-1.561, 1.442, -0.6438), (-1.572, 1.174, -0.8932), (-1.541, 1.505, -0.1833), (-1.553, 3.817, -0.2848), (-1.619, 3.909, -1.787), (-1.508, 2.586, 0.6513), (-1.647, 3.986, -2.419), (-1.584, 3.955, -0.9841), (-1.501, 2.049, 0.7772), (-1.527, 3.309, 0.2764), (1.537, 3.318, 0.1423), (1.563, 2.058, 0.6431), (1.48, 3.965, -1.118), (1.417, 3.995, -2.553), (1.556, 2.595, 0.5172), (1.445, 3.918, -1.921), (1.511, 3.827, -0.4188), (1.523, 1.514, -0.3174), (1.492, 1.183, -1.027), (1.503, 1.451, -0.7778), (1.56, 1.376, 0.5332), (1.474, 1.474, 0.1192), (1.485, 0.8213, -1.233), (1.445, 0.08589, -2.182), (1.342, 5.043, -4.195), (1.382, 5.483, -3.264), (1.482, 0.4987, -1.309), (1.381, 2.782, -3.454), (-1.683, 2.772, -3.32), (-1.671, 2.899, -3.053), (1.393, 2.908, -3.187), (-1.121, 3.935, -1.472), (-1.18, 6.42, -2.645), (-1.252, 5.611, -4.355), (0.7568, 5.617, -4.443), (0.8292, 6.426, -2.733), (0.888, 3.941, -1.56), (0.7703, 5.048, -4.174), (-1.238, 5.042, -4.086), (0.8095, 5.486, -3.248), (-1.199, 5.48, -3.16), (-1.164, 3.997, -2.46), (0.8446, 4.003, -2.548), (0.888, 3.941, -1.56), (-1.121, 3.935, -1.472), (-1.135, 3.912, -1.809), (0.8733, 3.918, -1.897), (0.01569, 10.13, -6.549), (0.09836, 10.03, -6.769), (0.00403, 9.897, -7.044), (-0.2642, 9.818, -7.198), (-0.5808, 9.829, -7.159), (-0.7977, 9.925, -6.945), (-0.8134, 10.06, -6.657), (-0.7279, 10.13, -6.514), (0.1866, 2.912, -3.141), (0.2692, 2.809, -3.362), (0.1749, 2.677, -3.637), (-0.09333, 2.598, -3.791), (-0.41, 2.609, -3.752), (-0.6268, 2.705, -3.538), (-0.6425, 2.841, -3.249), (-0.557, 2.91, -3.107), (-0.3676, 10.01, -6.786), (-0.5853, 0.4255, -2.109), (-0.5697, 0.2897, -2.398), (-0.3528, 0.1939, -2.612), (-0.03616, 0.183, -2.651), (0.2321, 0.262, -2.497), (0.3264, 0.394, -2.222), (0.1974, 0.2619, -2.152), (0.1299, 0.1675, -2.348), (-0.06195, 0.111, -2.458), (-0.2884, 0.1188, -2.43), (-0.4435, 0.1873, -2.277), (-0.4547, 0.2844, -2.071), (-0.1329, 0.09284, -2.105), (0.3798, 9.005, -6.015), (0.4935, 8.007, -5.546), (0.5724, 6.616, -4.897), (0.596, 5.62, -4.427), (0.4189, 5.959, -3.7), (0.3953, 6.955, -4.171), (0.3266, 8.326, -4.861), (0.2329, 9.286, -5.413), (-0.06512, 10.13, -6.51), (0.06149, 9.478, -4.997), (0.1319, 8.544, -4.388), (0.1885, 7.187, -3.668), (0.2121, 6.191, -3.198), (-0.01722, 6.308, -2.937), (-0.0408, 7.305, -3.408), (-0.08413, 8.655, -4.142), (-0.1286, 9.576, -4.78), (-0.2183, 10.21, -6.336), (-0.3814, 10.21, -6.329), (-0.331, 9.575, -4.771), (-0.314, 8.655, -4.132), (-0.2849, 7.304, -3.397), (-0.2613, 6.308, -2.926), (-0.5118, 6.189, -3.166), (-0.5354, 7.185, -3.637), (-0.55, 8.542, -4.358), (-0.5387, 9.476, -4.97), (-0.5487, 10.13, -6.489), (-0.7447, 9.283, -5.37), (-0.784, 8.322, -4.813), (-0.7839, 6.952, -4.119), (-0.7603, 5.955, -3.649), (-0.9982, 5.615, -4.357), (-1.022, 6.612, -4.828), (-1.008, 8.002, -5.48), (-0.9419, 9.001, -5.958)], [(143, 131), (142, 143)], [(0, 10, 11, 1), (1, 11, 12, 2), (2, 12, 13, 3), (3, 13, 14, 4), (4, 14, 15, 5), (5, 15, 16, 6), (6, 16, 17, 7), (7, 17, 18, 8), (8, 18, 19, 9), (10, 0, 9, 19), (10, 19, 20, 29), (19, 18, 21, 20), (18, 17, 22, 21), (17, 16, 23, 22), (16, 15, 24, 23), (15, 14, 25, 24), (14, 13, 26, 25), (13, 12, 27, 26), (12, 11, 28, 27), (11, 10, 29, 28), (28, 29, 30, 31), (27, 28, 31, 32), (26, 27, 32, 33), (25, 26, 33, 34), (24, 25, 34, 35), (23, 24, 35, 36), (22, 23, 36, 37), (21, 22, 37, 38), (20, 21, 38, 39), (29, 20, 39, 30), (40, 31, 30), (40, 32, 31), (40, 33, 32), (40, 34, 33), (40, 35, 34), (40, 36, 35), (40, 37, 36), (40, 38, 37), (40, 39, 38), (40, 30, 39), (9, 0, 50, 41), (8, 9, 41, 42), (7, 8, 42, 43), (6, 7, 43, 44), (5, 6, 44, 45), (4, 5, 45, 46), (3, 4, 46, 47), (2, 3, 47, 48), (1, 2, 48, 49), (0, 1, 49, 50), (50, 49, 52, 51), (49, 48, 53, 52), (48, 47, 54, 53), (47, 46, 55, 54), (46, 45, 56, 55), (45, 44, 57, 56), (44, 43, 58, 57), (43, 42, 59, 58), (42, 41, 60, 59), (41, 50, 51, 60), (61, 59, 60), (60, 51, 61), (64, 63, 62, 65), (64, 65, 66, 67), (62, 63, 68, 69), (67, 66, 69, 68), (51, 52, 61), (52, 53, 61), (53, 54, 61), (54, 55, 61), (55, 56, 61), (56, 57, 61), (57, 58, 61), (58, 59, 61), (72, 71, 70, 73), (72, 73, 74, 75), (73, 70, 77, 74), (70, 71, 76, 77), (75, 74, 77, 76), (90, 78, 79), (91, 85, 84), (90, 79, 80), (91, 86, 85), (90, 80, 81), (91, 87, 86), (90, 81, 82), (91, 88, 87), (90, 82, 83), (91, 89, 88), (90, 83, 78), (91, 84, 89), (78, 84, 85, 79), (79, 85, 86, 80), (80, 86, 87, 81), (81, 87, 88, 82), (82, 88, 89, 83), (83, 89, 84, 78), (104, 113, 109, 108), (108, 109, 115, 102), (104, 107, 110, 113), (107, 98, 119, 110), (106, 102, 115, 111), (99, 118, 116, 101), (101, 116, 120, 97), (99, 100, 117, 118), (100, 96, 121, 117), (97, 120, 119, 98), (92, 125, 121, 96), (130, 135, 134, 131), (131, 134, 133, 132), (132, 133, 136, 137), (133, 134, 138, 136), (134, 145, 141, 138), (112, 141, 145, 114), (123, 136, 138, 124), (112, 124, 138, 141), (94, 123, 129, 128), (93, 139, 137, 94), (93, 94, 128, 105), (93, 105, 140, 139), (131, 132, 137, 139), (134, 135, 142, 145), (112, 129, 123, 124), (122, 126, 129, 125), (121, 125, 129), (117, 121, 129), (117, 129, 118), (112, 118, 129), (114, 116, 118), (111, 120, 116, 114), (112, 114, 118), (111, 115, 119, 120), (109, 110, 119, 115), (109, 113, 110), (92, 128, 127, 95), (92, 96, 105, 128), (96, 100, 103, 105), (99, 106, 103, 100), (99, 101, 102, 106), (97, 108, 102, 101), (97, 98, 104, 108), (98, 107, 104), (92, 95, 122, 125), (95, 127, 126, 122), (126, 127, 128, 129), (130, 131, 139, 143), (130, 139, 140, 143), (130, 144, 143, 140), (103, 106, 111, 114), (103, 144, 140, 105), (162, 146, 147), (162, 147, 148), (162, 148, 149), (162, 149, 150), (162, 150, 151), (162, 151, 152), (162, 152, 153), (146, 154, 155, 147), (147, 155, 156, 148), (148, 156, 157, 149), (149, 157, 158, 150), (150, 158, 159, 151), (151, 159, 160, 152), (152, 160, 161, 153), (160, 159, 164, 163), (159, 158, 165, 164), (158, 157, 166, 165), (157, 156, 167, 166), (156, 155, 168, 167), (167, 168, 169, 170), (166, 167, 170, 171), (165, 166, 171, 172), (164, 165, 172, 173), (163, 164, 173, 174), (175, 170, 169), (175, 171, 170), (175, 172, 171), (175, 173, 172), (175, 174, 173), (178, 181, 180, 179), (177, 182, 181, 178), (176, 183, 182, 177), (183, 185, 186, 182), (182, 186, 187, 181), (181, 187, 188, 180), (187, 190, 189, 188), (186, 191, 190, 187), (185, 192, 191, 186), (184, 193, 192, 185), (193, 194, 195, 192), (192, 195, 196, 191), (191, 196, 197, 190), (190, 197, 198, 189), (197, 200, 199, 198), (196, 201, 200, 197), (195, 202, 201, 196), (194, 203, 202, 195), (202, 204, 205, 201), (201, 205, 206, 200), (200, 206, 207, 199), (206, 209, 208, 207), (205, 210, 209, 206), (204, 211, 210, 205), (176, 211, 203, 184), (203, 211, 204), (202, 203, 204), (176, 184, 183), (183, 184, 185), (176, 177, 210, 211), (177, 178, 209, 210), (178, 179, 208, 209)])
me_leg_lower_right.use_remesh_preserve_volume = False
me_leg_lower_right.use_remesh_preserve_attributes = False
me_leg_lower_right.use_mirror_vertex_groups = False
me_leg_lower_right.update()
me_foot_right = bpy.data.meshes.new('foot_right')
me_foot_right.from_pydata([(1.651, -0.2927, 0.4136), (1.651, -0.4902, -0.04405), (1.651, -0.1674, -0.5446), (1.651, 0.5996, -0.07869), (1.651, 0.4801, 0.374), (-1.651, -0.2927, 0.4136), (-1.651, -0.4902, -0.04405), (-1.651, -0.1674, -0.5446), (-1.651, 0.5996, -0.07869), (-1.651, 0.4801, 0.374), (1.651, 0.04495, 0.1235), (-1.651, 0.04494, 0.1235), (2.552, 0.05607, 0.1081), (2.552, -0.5012, -1.423), (2.864, 1.411, -2.119), (2.864, 1.551, -1.03), (-2.327, 0.05607, 0.1081), (-2.327, -0.5012, -1.423), (-2.819, 1.123, -2.014), (-2.819, 1.49, -1.008), (-0.232, 1.001, -0.2359), (0.6263, 1.767, -1.109), (-0.5155, 1.767, -1.109), (-0.232, 0.7375, -1.874), (0.6263, 1.627, -2.197), (-0.5155, 1.627, -2.197), (0.3778, 1.001, -0.2359), (0.3778, 0.7375, -1.874), (2.943, 1.169, -2.041), (2.916, 0.9424, -2.377), (2.99, 1.108, -2.74), (3.127, 1.751, -2.454), (3.045, 1.561, -2.069), (0.7091, 1.733, -2.241), (0.6819, 1.507, -2.577), (0.7562, 1.673, -2.94), (0.893, 2.316, -2.653), (0.8106, 2.125, -2.268), (3.017, 1.335, -2.405), (0.7834, 1.899, -2.604), (1.398, 1.842, -3.622), (2.109, 4.345, -4.506), (3.425, 4.013, -4.389), (2.713, 1.51, -3.504), (2.948, 1.083, -2.746), (3.955, 4.628, -3.999), (1.811, 5.17, -4.191), (0.8033, 1.625, -2.938), (1.398, 2.209, -2.584), (2.109, 4.712, -3.468), (3.425, 4.38, -3.351), (2.713, 1.877, -2.467), (-0.698, 1.656, -2.214), (-0.6708, 1.43, -2.55), (-0.7451, 1.596, -2.913), (-0.882, 2.238, -2.626), (-0.7995, 2.048, -2.241), (-2.932, 1.092, -2.014), (-2.905, 0.8653, -2.35), (-2.979, 1.031, -2.713), (-3.116, 1.674, -2.426), (-3.034, 1.484, -2.041), (-0.7723, 1.822, -2.577), (-3.006, 1.257, -2.377), (-2.617, 1.454, -3.485), (-3.328, 3.957, -4.369), (-2.013, 4.29, -4.486), (-1.302, 1.787, -3.602), (-0.771, 1.553, -2.912), (-1.779, 5.098, -4.165), (-3.923, 4.556, -3.974), (-2.915, 1.011, -2.721), (-2.617, 1.821, -2.447), (-3.328, 4.324, -3.331), (-2.013, 4.656, -3.449), (-1.302, 2.153, -2.564), (3.686, 5.254, -4.046), (4.397, 7.906, -3.913), (3.082, 8.258, -3.896), (2.371, 5.606, -4.029), (1.776, 5.2, -4.578), (2.952, 8.91, -4.392), (4.76, 8.427, -4.416), (3.921, 4.626, -4.606), (3.686, 5.309, -5.145), (4.397, 7.961, -5.013), (3.082, 8.313, -4.995), (2.371, 5.661, -5.128), (1.763, 5.355, -4.187), (3.997, 4.757, -4.217), (1.791, 5.436, -3.79), (1.865, 5.728, -4.063), (1.736, 5.273, -4.584), (1.662, 4.982, -4.311), (1.689, 5.063, -3.914), (4.025, 4.839, -3.82), (4.099, 5.13, -4.093), (3.97, 4.675, -4.614), (3.896, 4.384, -4.341), (3.923, 4.465, -3.944), (5.002, 8.686, -4.976), (2.858, 9.26, -4.948), (-2.218, 5.562, -4.031), (-2.93, 8.214, -3.898), (-4.245, 7.862, -3.916), (-3.534, 5.21, -4.048), (-3.832, 4.565, -4.609), (-4.671, 8.366, -4.419), (-2.863, 8.85, -4.395), (-1.688, 5.139, -4.581), (-2.218, 5.617, -5.13), (-2.93, 8.269, -4.997), (-4.245, 7.917, -5.015), (-3.534, 5.265, -5.147), (-3.93, 4.69, -4.22), (-1.696, 5.288, -4.19), (-3.957, 4.772, -3.824), (-4.032, 5.063, -4.096), (-3.903, 4.608, -4.617), (-3.829, 4.317, -4.344), (-3.856, 4.399, -3.947), (-1.723, 5.37, -3.794), (-1.797, 5.661, -4.067), (-1.669, 5.206, -4.587), (-1.594, 4.915, -4.314), (-1.622, 4.997, -3.918), (-2.769, 9.199, -4.951), (-4.914, 8.625, -4.979)], [], [(10, 0, 1), (11, 6, 5), (10, 1, 2), (11, 7, 6), (10, 3, 4), (11, 9, 8), (0, 5, 6, 1), (1, 6, 7, 2), (3, 8, 9, 4), (14, 15, 12, 13), (16, 19, 18, 17), (5, 9, 11), (0, 4, 9, 5), (0, 10, 4), (7, 11, 16), (7, 11, 16, 17), (2, 7, 17, 13), (2, 13, 12, 10), (3, 10, 12, 15), (8, 19, 16, 11), (20, 26, 27, 23), (21, 24, 27, 26), (20, 23, 25, 22), (3, 15, 21, 26), (8, 20, 22, 19), (3, 26, 20, 8), (17, 18, 25, 23), (13, 17, 23, 27), (13, 27, 24, 14), (14, 24, 21, 15), (18, 19, 22, 25), (38, 28, 29), (39, 34, 33), (38, 29, 30), (39, 35, 34), (38, 31, 32), (39, 37, 36), (32, 28, 38), (39, 33, 37), (28, 33, 34, 29), (29, 34, 35, 30), (31, 36, 37, 32), (33, 28, 32, 37), (42, 43, 40, 41), (42, 45, 44, 43), (43, 44, 47, 40), (40, 47, 46, 41), (41, 46, 45, 42), (46, 49, 50, 45), (47, 48, 49, 46), (44, 51, 48, 47), (45, 50, 51, 44), (50, 49, 48, 51), (35, 39, 36), (30, 35, 36, 31), (30, 31, 38), (62, 52, 53), (63, 58, 57), (62, 53, 54), (63, 59, 58), (62, 55, 56), (63, 61, 60), (56, 52, 62), (63, 57, 61), (52, 57, 58, 53), (53, 58, 59, 54), (55, 60, 61, 56), (57, 52, 56, 61), (66, 67, 64, 65), (66, 69, 68, 67), (67, 68, 71, 64), (64, 71, 70, 65), (65, 70, 69, 66), (70, 73, 74, 69), (71, 72, 73, 70), (68, 75, 72, 71), (69, 74, 75, 68), (74, 73, 72, 75), (59, 63, 60), (54, 59, 60, 55), (54, 55, 62), (89, 99, 98), (88, 93, 94), (89, 98, 97), (88, 92, 93), (89, 96, 95), (88, 90, 91), (89, 95, 99), (88, 94, 90), (99, 94, 93, 98), (98, 93, 92, 97), (96, 91, 90, 95), (95, 90, 94, 99), (85, 84, 87, 86), (85, 82, 83, 84), (84, 83, 80, 87), (87, 80, 81, 86), (81, 78, 77, 82), (80, 79, 78, 81), (79, 80, 83, 76), (76, 83, 82, 77), (79, 76, 77, 78), (82, 100, 101, 81), (85, 86, 101, 100), (88, 91, 92), (89, 97, 96), (91, 96, 97, 92), (115, 125, 124), (114, 119, 120), (115, 124, 123), (114, 118, 119), (115, 122, 121), (114, 116, 117), (115, 121, 125), (114, 120, 116), (125, 120, 119, 124), (124, 119, 118, 123), (122, 117, 116, 121), (121, 116, 120, 125), (111, 110, 113, 112), (111, 108, 109, 110), (110, 109, 106, 113), (113, 106, 107, 112), (107, 104, 103, 108), (106, 105, 104, 107), (105, 106, 109, 102), (102, 109, 108, 103), (105, 102, 103, 104), (108, 126, 127, 107), (111, 112, 127, 126), (114, 117, 118), (115, 123, 122), (117, 122, 123, 118)])
me_foot_right.polygons.foreach_set('material_index', [0, 0, 0, 0, 0, 0, 0, 0, 0, 0, 0, 0, 0, 0, 0, 0, 0, 0, 0, 0, 0, 0, 0, 0, 0, 0, 0, 0, 0, 0, 0, 0, 0, 0, 0, 0, 0, 0, 0, 0, 0, 0, 0, 0, 0, 0, 0, 0, 0, 0, 0, 0, 0, 0, 0, 0, 0, 0, 0, 0, 0, 0, 0, 0, 0, 0, 0, 0, 0, 0, 0, 0, 0, 0, 0, 0, 0, 0, 0, 0, 0, 1, 1, 1, 1, 1, 1, 1, 1, 1, 1, 1, 1, 1, 1, 1, 1, 1, 1, 1, 1, 1, 1, 1, 1, 1, 1, 0, 0, 0, 0, 0, 0, 0, 0, 0, 0, 0, 0, 0, 0, 0, 0, 0, 0, 0, 0, 0, 0, 0, 0, 0, 0])
me_foot_right.materials.append(mat_material_tf_1)
me_foot_right.materials.append(mat_material_tf_2)
me_foot_right.use_remesh_preserve_volume = False
me_foot_right.use_remesh_preserve_attributes = False
me_foot_right.use_mirror_vertex_groups = False
me_foot_right.update()

# ---- objects
ob_axis = bpy.data.objects.new('axis', me_axis)
ob_leg_upper_left = bpy.data.objects.new('leg_upper_left', me_leg_upper_left)
ob_leg_lower_left = bpy.data.objects.new('leg_lower_left', me_leg_lower_left)
ob_foot_left = bpy.data.objects.new('foot_left', me_foot_left)
ob_body = bpy.data.objects.new('body', me_body)
ob_neck = bpy.data.objects.new('neck', me_neck)
ob_head = bpy.data.objects.new('head', me_head)
ob_leg_upper_right = bpy.data.objects.new('leg_upper_right', me_leg_upper_right)
ob_leg_lower_right = bpy.data.objects.new('leg_lower_right', me_leg_lower_right)
ob_foot_right = bpy.data.objects.new('foot_right', me_foot_right)

# ---- transforms, parenting, visibility, modifiers, constraints
ob_axis.location = (0.0, 2.119, 22.92)
ob_axis.lock_rotations_4d = False
ob_axis.empty_display_type = 'ARROWS'
ob_axis.color = (0.0, 0.0, 0.0, 1.0)
ob_axis.lineart.crease_threshold = 0.0
ob_leg_upper_left.parent = ob_axis
ob_leg_upper_left.matrix_parent_inverse = Matrix(((1.0, 0.0, 0.0, -0.0), (0.0, 1.0, 0.0, -2.119), (0.0, 6.832e-07, 1.0, -22.92), (0.0, 0.0, 0.0, 1.0)))
ob_leg_upper_left.location = (7.703, 2.829, 21.73)
ob_leg_upper_left.rotation_euler = (-0.2618, -5.747e-17, 7.566e-18)
ob_leg_upper_left.lock_rotations_4d = False
ob_leg_upper_left.empty_display_type = 'ARROWS'
ob_leg_upper_left.color = (0.0, 0.0, 0.0, 1.0)
ob_leg_upper_left.lineart.crease_threshold = 0.0
ob_leg_lower_left.parent = ob_leg_upper_left
ob_leg_lower_left.matrix_parent_inverse = Matrix(((1.0, 0.0, 0.0, -7.703), (0.0, 1.0, 0.0, -2.829), (0.0, 0.0, 1.0, -21.73), (0.0, 0.0, 0.0, 1.0)))
ob_leg_lower_left.location = (7.703, -5.643, 10.37)
ob_leg_lower_left.lock_rotations_4d = False
ob_leg_lower_left.empty_display_type = 'ARROWS'
ob_leg_lower_left.color = (0.0, 0.0, 0.0, 1.0)
ob_leg_lower_left.lineart.crease_threshold = 0.0
ob_foot_left.parent = ob_leg_lower_left
ob_foot_left.matrix_parent_inverse = Matrix(((1.0, 0.0, 0.0, -7.703), (0.0, 1.0, 0.0, 5.643), (0.0, 0.0, 1.0, -10.37), (0.0, 0.0, 0.0, 1.0)))
ob_foot_left.location = (7.703, 4.225, 3.871)
ob_foot_left.rotation_euler = (0.1745, 3.856e-17, 3.373e-18)
ob_foot_left.lock_rotations_4d = False
ob_foot_left.empty_display_type = 'ARROWS'
ob_foot_left.color = (0.0, 0.0, 0.0, 1.0)
ob_foot_left.lineart.crease_threshold = 0.0
ob_body.parent = ob_axis
ob_body.matrix_parent_inverse = Matrix(((1.0, 0.0, 0.0, -0.0), (0.0, 1.0, 0.0, -2.119), (0.0, 6.832e-07, 1.0, -22.92), (0.0, 0.0, 0.0, 1.0)))
ob_body.location = (0.4821, 2.008, 22.71)
ob_body.lock_rotations_4d = False
ob_body.empty_display_type = 'ARROWS'
ob_body.color = (0.0, 0.0, 0.0, 1.0)
ob_body.lineart.crease_threshold = 0.0
ob_neck.parent = ob_body
ob_neck.matrix_parent_inverse = Matrix(((1.0, 1.068e-09, 0.0, -0.4821), (0.0, 1.0, 0.0, -2.008), (0.0, -1.315e-06, 1.0, -22.06), (0.0, 0.0, 0.0, 1.0)))
ob_neck.location = (-5.233e-08, -1.176, 16.11)
ob_neck.lock_rotations_4d = False
ob_neck.empty_display_type = 'ARROWS'
ob_neck.color = (0.0, 0.0, 0.0, 1.0)
ob_neck.lineart.crease_threshold = 0.0
ob_head.parent = ob_neck
ob_head.matrix_parent_inverse = Matrix(((1.0, -1.068e-09, 0.0, 5.233e-08), (0.0, 1.0, 0.0, 1.176), (0.0, 9.603e-07, 1.0, -16.11), (0.0, 0.0, 0.0, 1.0)))
ob_head.location = (1.54e-06, 6.047, 12.13)
ob_head.lock_rotations_4d = False
ob_head.empty_display_type = 'ARROWS'
ob_head.color = (0.0, 0.0, 0.0, 1.0)
ob_head.lineart.crease_threshold = 0.0
ob_leg_upper_right.parent = ob_axis
ob_leg_upper_right.matrix_parent_inverse = Matrix(((1.0, 0.0, 0.0, -0.0), (0.0, 1.0, 0.0, -2.119), (0.0, 6.832e-07, 1.0, -22.92), (0.0, 0.0, 0.0, 1.0)))
ob_leg_upper_right.location = (-7.771, 2.962, 21.53)
ob_leg_upper_right.rotation_euler = (-0.2645, -5.804e-17, 7.721e-18)
ob_leg_upper_right.lock_rotations_4d = False
ob_leg_upper_right.empty_display_type = 'ARROWS'
ob_leg_upper_right.color = (0.0, 0.0, 0.0, 1.0)
ob_leg_upper_right.lineart.crease_threshold = 0.0
ob_leg_lower_right.parent = ob_leg_upper_right
ob_leg_lower_right.matrix_parent_inverse = Matrix(((1.0, 0.0, 0.0, 7.771), (-2.98e-08, 1.0, 0.0, -2.829), (0.0, 0.0, 1.0, -21.73), (0.0, 0.0, 0.0, 1.0)))
ob_leg_lower_right.location = (-7.771, -5.643, 10.37)
ob_leg_lower_right.lock_rotations_4d = False
ob_leg_lower_right.empty_display_type = 'ARROWS'
ob_leg_lower_right.color = (0.0, 0.0, 0.0, 1.0)
ob_leg_lower_right.lineart.crease_threshold = 0.0
ob_foot_right.parent = ob_leg_lower_right
ob_foot_right.matrix_parent_inverse = Matrix(((1.0, 0.0, 0.0, 7.771), (0.0, 1.0, 0.0, 5.643), (0.0, 0.0, 1.0, -10.37), (0.0, 0.0, 0.0, 1.0)))
ob_foot_right.location = (-7.771, 4.225, 3.871)
ob_foot_right.rotation_euler = (0.1745, 5.175e-09, 4.528e-10)
ob_foot_right.lock_rotations_4d = False
ob_foot_right.empty_display_type = 'ARROWS'
ob_foot_right.color = (0.0, 0.0, 0.0, 1.0)
ob_foot_right.lineart.crease_threshold = 0.0

# ---- collection membership
col_collection_1.objects.link(ob_axis)
col_collection_1.objects.link(ob_leg_upper_left)
col_collection_1.objects.link(ob_leg_lower_left)
col_collection_1.objects.link(ob_foot_left)
col_collection_1.objects.link(ob_body)
col_collection_1.objects.link(ob_neck)
col_collection_1.objects.link(ob_head)
col_collection_1.objects.link(ob_leg_upper_right)
col_collection_1.objects.link(ob_leg_lower_right)
col_collection_1.objects.link(ob_foot_right)

# ---- scene / render settings (as saved in the file)
scene.frame_start = 1; scene.frame_end = 130; scene.frame_set(101)
scene.render.engine = 'BLENDER_EEVEE_NEXT'
scene.render.image_settings.file_format = 'FFMPEG'
scene.render.image_settings.color_mode = 'RGB'
scene.render.image_settings.quality = 95
scene.render.image_settings.compression = 95
scene.render.resolution_x = 320
scene.render.resolution_y = 256
scene.render.fps = 25
scene.render.dither_intensity = 0.0
scene.render.use_compositing = False
scene.render.use_sequencer = False
scene.render.use_file_extension = False
scene.render.bake_bias = 0.0
scene.render.use_stamp_time = False
scene.render.use_stamp_date = False
scene.render.use_stamp_frame = False
scene.render.use_stamp_camera = False
scene.render.use_stamp_scene = False
scene.render.use_stamp_filename = False
scene.render.use_stamp_render_time = False
scene.render.stamp_font_size = 0
scene.cycles.use_denoising = False
scene.cycles.samples = 10
scene.cycles.sampling_pattern = 'TABULATED_SOBOL'
scene.cycles.light_sampling_threshold = 0.0
scene.cycles.use_adaptive_sampling = False
scene.cycles.use_light_tree = False
scene.cycles.blur_glossy = 0.0
scene.cycles.volume_bounces = 1
scene.cycles.pixel_filter_type = 'GAUSSIAN'
scene.cycles.sample_clamp_indirect = 0.0
scene.view_settings.view_transform = 'Raw'
bpy.context.view_layer.update()

# ---- added for rendering (the .blend has no active camera): camera
cam_auto = bpy.data.cameras.new('AutoCamera')
cam_auto.lens = 50.0
cam_auto.sensor_width = 36.0
cam_auto.clip_end = 1000.0
ob_auto_camera = bpy.data.objects.new('AutoCamera', cam_auto)
scene.collection.objects.link(ob_auto_camera)
ob_auto_camera.location = (43.7866, -51.0775, 48.4303)
ob_auto_camera.rotation_euler = (1.09748, -7.21219e-08, 0.694738)
scene.camera = ob_auto_camera
bpy.context.view_layer.update()
